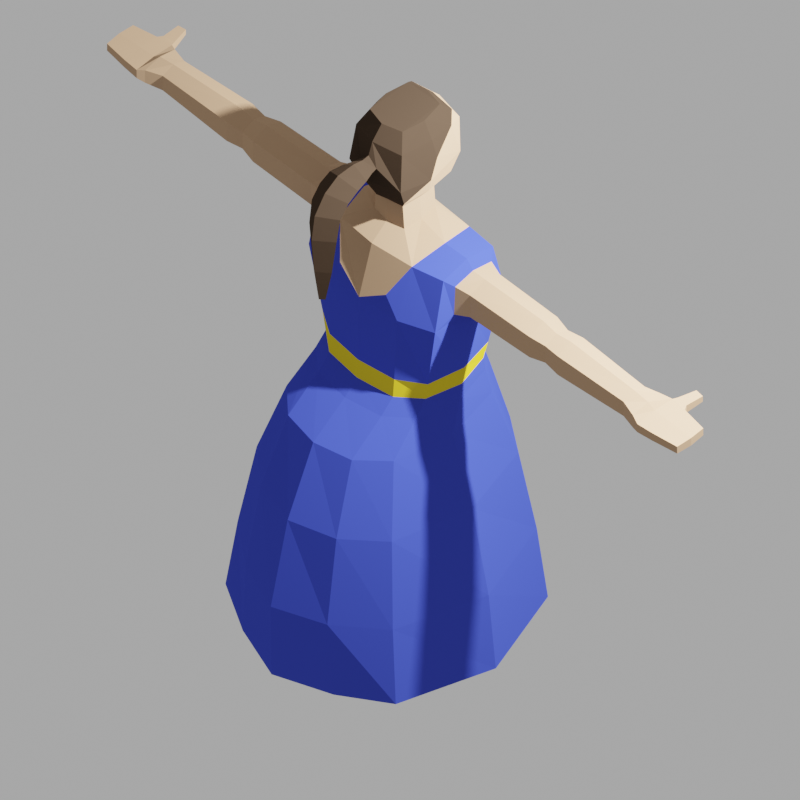 # Source: woman2.blend  (saved by Blender 2.93.21; exported with 4.5.12 LTS)
import bpy
from mathutils import Matrix  # noqa: F401  (used for matrix-valued properties, if any)

bpy.ops.wm.read_factory_settings(use_empty=True)
scene = bpy.context.scene
scene.name = 'Scene'

# ---- collections
col_collection = bpy.data.collections.new('Collection'); scene.collection.children.link(col_collection)

# ---- materials (node trees are filled in below, after node groups)
mat_material_007 = bpy.data.materials.new('Material.007')
mat_material_007.use_transparent_shadow = False

# ---- material node trees
mat_material_007.use_nodes = True; mat_material_007.node_tree.nodes.clear()
_N = mat_material_007.node_tree.nodes; _L = mat_material_007.node_tree.links
n0 = _N.new('ShaderNodeOutputMaterial'); n0.name = 'Material Output'; n0.location = (300, 300)
n1 = _N.new('ShaderNodeBsdfDiffuse'); n1.name = 'Diffuse BSDF'; n1.location = (10, 300)
n1.inputs[1].default_value = 0.5
n2 = _N.new('ShaderNodeAttribute'); n2.name = 'Attribute'; n2.location = (-180, 260)
n2.attribute_name = 'Col'
_L.new(n1.outputs[0], n0.inputs[0])
_L.new(n2.outputs[0], n1.inputs[0])
n0.is_active_output = True

# ---- world
world_world = bpy.data.worlds.new('World'); scene.world = world_world
world_world.use_nodes = True; world_world.node_tree.nodes.clear()
_N = world_world.node_tree.nodes; _L = world_world.node_tree.links
n0 = _N.new('ShaderNodeOutputWorld'); n0.name = 'World Output'; n0.location = (300, 300)
n1 = _N.new('ShaderNodeBackground'); n1.name = 'Background'; n1.location = (10, 300)
n1.inputs[0].default_value = (0.05088, 0.05088, 0.05088, 1.0)
_L.new(n1.outputs[0], n0.inputs[0])
n0.is_active_output = True
world_world.color = (0.05088, 0.05088, 0.05088)
world_world.use_sun_shadow = False
world_world.sun_shadow_jitter_overblur = 0.0

# ---- cameras
cam_camera = bpy.data.cameras.new('Camera')
cam_camera.type = 'ORTHO'
cam_camera.clip_end = 100.0
cam_camera.ortho_scale = 7.314

# ---- lights
light_light = bpy.data.lights.new('Light', 'POINT')
light_light.transmission_factor = 0.0
light_light.energy = 1000.0
light_light.shadow_soft_size = 0.1
light_light.shadow_maximum_resolution = 0.006
light_light.use_absolute_resolution = True

# ---- meshes
me_cube_008 = bpy.data.meshes.new('Cube.008')
me_cube_008.from_pydata([(-0.9743, -0.8845, -0.8757), (-0.7754, -0.00608, 3.136), (-0.9743, 0.8569, -0.8757), (-0.7754, 0.4091, 3.136), (0.9743, -0.8845, -0.8757), (0.7758, -0.00608, 3.136), (0.9743, 0.8569, -0.8757), (0.7758, 0.4091, 3.136), (-0.6128, -0.5458, 1.41), (-0.6128, 0.5793, 1.41), (0.6128, 0.5793, 1.41), (0.6128, -0.5458, 1.41), (-0.5667, -0.1368, 1.802), (-0.5667, 0.5249, 1.802), (0.5667, 0.5249, 1.802), (0.5667, -0.1368, 1.802), (-0.7811, -0.02581, 2.839), (-0.7811, 0.4228, 2.839), (0.7814, 0.4228, 2.839), (0.7814, -0.02581, 2.839), (-0.7231, -0.1829, 2.696), (-0.7068, -0.07148, 3.199), (-0.7068, 0.495, 3.199), (0.7068, 0.495, 3.199), (0.7068, -0.07148, 3.199), (-0.7231, 0.6013, 2.696), (0.7231, 0.6013, 2.696), (0.7231, -0.1829, 2.696), (-3.263, 0.04907, 2.948), (-3.263, 0.04907, 3.027), (-3.263, 0.3479, 3.027), (-3.263, 0.3479, 2.948), (3.261, 0.348, 2.948), (3.261, 0.348, 3.027), (3.261, 0.04893, 3.027), (3.261, 0.04893, 2.948), (-1.896, 0.05143, 3.093), (-1.896, 0.05143, 2.878), (-1.896, 0.3477, 3.093), (-1.896, 0.3477, 2.878), (1.891, 0.346, 3.094), (1.891, 0.3372, 2.889), (1.891, 0.05143, 3.093), (1.891, 0.05129, 2.88), (0.0, 1.041, -0.9068), (2.981e-08, 0.4036, 3.358), (0.0, -1.331, -0.9068), (-3.039e-08, -0.01286, 3.358), (4.934e-09, -0.8536, 1.41), (8.118e-09, 0.8751, 1.41), (3.521e-09, -0.3566, 1.802), (5.442e-08, 0.7448, 1.802), (-0.001734, -0.3282, 2.702), (5.642e-08, 0.7799, 2.628), (-1.235, 0.0, -0.9068), (-0.7012, 0.2046, 3.259), (1.235, 0.0, -0.9068), (0.7012, 0.2046, 3.259), (0.7341, 0.01679, 1.41), (-0.7341, 0.01679, 1.41), (0.6519, 0.1941, 1.802), (-0.6519, 0.1941, 1.802), (0.7659, 0.1985, 2.633), (-0.7659, 0.1985, 2.633), (-0.7754, 0.1985, 3.18), (0.7758, 0.1985, 3.18), (0.7814, 0.1985, 2.794), (-0.7811, 0.1985, 2.794), (-3.273, 0.1985, 3.031), (-3.273, 0.1985, 2.944), (3.272, 0.1985, 3.031), (3.272, 0.1985, 2.944), (-1.896, 0.1996, 2.813), (-1.896, 0.1996, 3.157), (1.891, 0.197, 2.827), (1.891, 0.1996, 3.157), (0.0, -0.04137, -1.0), (0.1716, 0.3742, 3.358), (0.5199, -1.141, -0.9068), (0.3641, 0.8052, 1.41), (0.3652, 0.6984, 1.802), (0.3963, 0.7962, 2.682), (0.5199, 0.9749, -0.9068), (0.1716, 0.01653, 3.358), (0.3641, -0.7777, 1.41), (0.3652, -0.3074, 1.802), (0.3963, -0.2919, 2.682), (0.1881, 0.1985, 3.358), (0.6661, -0.02068, -1.0), (-0.5199, 0.9749, -0.9068), (-0.1716, 0.01653, 3.358), (-0.3641, -0.7777, 1.41), (-0.3652, -0.3074, 1.802), (-0.3963, -0.2919, 2.682), (-0.1716, 0.3742, 3.358), (-0.5199, -1.141, -0.9068), (-0.3641, 0.8052, 1.41), (-0.3652, 0.6984, 1.802), (-0.3963, 0.7962, 2.682), (-0.6661, -0.02068, -1.0), (-0.1881, 0.1985, 3.358), (-2.653, 0.07785, 3.068), (-2.653, 0.3213, 3.068), (-2.653, 0.3213, 2.902), (-2.653, 0.07785, 2.902), (-2.653, 0.1996, 2.856), (-2.653, 0.1996, 3.114), (2.618, 0.3201, 3.069), (2.618, 0.07785, 3.068), (2.618, 0.07772, 2.904), (2.618, 0.313, 2.911), (2.618, 0.1975, 2.867), (2.618, 0.1996, 3.114), (-2.875, 0.0001874, 3.034), (-2.873, 0.4028, 3.036), (-2.873, 0.4028, 2.939), (-2.875, 0.0001874, 2.94), (-2.875, 0.1985, 2.926), (-2.875, 0.1985, 3.049), (2.853, 0.4029, 3.036), (2.854, 8.253e-05, 3.034), (2.854, 8.253e-05, 2.94), (2.853, 0.4029, 2.939), (2.854, 0.1985, 2.926), (2.854, 0.1985, 3.049), (3.009, 0.3875, 3.033), (3.012, 0.01441, 3.031), (3.012, 0.01441, 2.944), (3.009, 0.3875, 2.942), (3.012, 0.1985, 2.932), (3.012, 0.1985, 3.042), (-3.03, 0.01507, 3.031), (-3.027, 0.3867, 3.033), (-3.027, 0.3867, 2.942), (-3.03, 0.01507, 2.944), (-3.03, 0.1985, 2.932), (-3.03, 0.1985, 3.042), (2.868, 0.4494, 3.029), (2.981, 0.4344, 3.029), (2.981, 0.4344, 2.946), (2.868, 0.4494, 2.946), (-2.888, 0.4492, 2.946), (-3.0, 0.4336, 2.946), (-3.0, 0.4336, 3.029), (-2.888, 0.4492, 3.029), (2.908, 0.6227, 3.018), (2.992, 0.6116, 3.018), (2.992, 0.6116, 2.956), (2.908, 0.6227, 2.956), (-2.933, 0.6218, 2.959), (-3.01, 0.6111, 2.959), (-3.01, 0.6111, 3.016), (-2.933, 0.6218, 3.016), (-0.4094, 0.5214, 3.202), (5.642e-08, 0.533, 3.223), (0.4104, -0.136, 3.2), (-2.848e-09, -0.184, 3.216), (0.412, 0.5194, 3.202), (0.4612, 0.1923, 3.277), (-0.4122, -0.1357, 3.2), (-0.4612, 0.1923, 3.277), (-0.1511, 0.3774, 3.597), (-7.616e-08, 0.4036, 3.597), (0.1511, 0.01958, 3.597), (-1.464e-07, -0.006648, 3.597), (0.1511, 0.3774, 3.597), (0.1676, 0.1985, 3.597), (-0.1511, 0.01958, 3.597), (-0.1676, 0.1985, 3.597), (-0.239, 0.4817, 3.737), (-3.407e-08, 0.5266, 3.737), (0.2513, -0.0652, 3.753), (-1.446e-07, -0.1297, 3.737), (0.239, 0.4817, 3.737), (0.2684, 0.1985, 3.737), (-0.2513, -0.07643, 3.753), (-0.2684, 0.1985, 3.737), (-0.2877, 0.5414, 3.961), (-8.929e-09, 0.616, 3.92), (0.2877, -0.1405, 3.961), (-1.453e-07, -0.2021, 3.925), (0.2877, 0.5414, 3.961), (0.3239, 0.1708, 3.912), (-0.2877, -0.1546, 3.961), (-0.3277, 0.2265, 3.933), (-0.2625, 0.5521, 4.327), (-5.161e-06, 0.5898, 4.365), (0.2614, -0.1011, 4.338), (-5.301e-06, -0.1786, 4.372), (0.2623, 0.5565, 4.327), (0.3113, 0.1931, 4.351), (-0.2614, -0.1011, 4.338), (-0.3113, 0.1884, 4.356), (-0.1802, 0.415, 4.511), (-9.041e-08, 0.4531, 4.518), (0.1862, -0.01991, 4.504), (-1.6e-07, -0.07071, 4.504), (0.18, 0.4147, 4.512), (0.2206, 0.1985, 4.504), (-0.1862, -0.01991, 4.504), (-0.2206, 0.1985, 4.504), (-0.0001599, 0.5141, 4.452), (0.298, 0.4299, 4.34), (-0.2982, 0.4054, 4.345), (-0.2289, 0.5015, 4.424), (0.3283, 0.238, 4.13), (-0.3283, 0.2319, 4.158), (0.228, 0.5051, 4.425), (-0.0001738, -0.2208, 4.049), (-0.0001738, -0.2208, 4.245), (-0.08982, -0.2199, 4.151), (0.08866, -0.22, 4.155), (-0.0001822, -0.2912, 4.238), (-0.1042, -0.2867, 4.152), (-0.0001822, -0.2912, 4.054), (0.1029, -0.2868, 4.157), (-0.0001447, -0.3922, 4.263), (-0.1373, -0.3774, 4.152), (-0.0001447, -0.3718, 4.027), (0.1357, -0.378, 4.159), (-0.0001304, -0.5716, 4.259), (-0.1638, -0.4998, 4.147), (-0.0001304, -0.4311, 4.014), (0.1621, -0.5035, 4.153), (-0.000165, -0.7206, 4.163), (-0.1678, -0.6107, 4.085), (-0.000165, -0.4952, 3.985), (0.166, -0.6166, 4.089), (-0.0002217, -0.8376, 3.983), (-0.1679, -0.7025, 3.964), (-0.0002217, -0.5532, 3.927), (0.1659, -0.7099, 3.965), (-0.0003285, -0.8723, 3.731), (-0.1616, -0.7385, 3.732), (-0.0003286, -0.5882, 3.72), (0.1595, -0.7459, 3.733), (-0.0005736, -0.8434, 3.352), (-0.1155, -0.7481, 3.355), (-0.0005736, -0.6408, 3.348), (0.1133, -0.7534, 3.355), (-0.0008579, -0.7905, 3.002), (-0.04506, -0.754, 3.003), (-0.0008579, -0.7125, 3.0), (0.04292, -0.756, 3.003), (-0.3256, 0.02105, 3.907), (-0.0006172, 0.7006, 4.021), (-0.0006171, 0.627, 4.188), (0.03945, 0.6425, 4.069), (-0.04276, 0.6423, 4.067), (-0.7731, 0.7213, 0.7288), (0.7731, 0.7213, 0.7288), (0.7731, -0.7273, 0.7288), (-0.7731, -0.7273, 0.7288), (0.0, 1.043, 0.7288), (0.0, -1.147, 0.7288), (-0.9652, 6.368e-09, 0.7288), (0.9652, 6.368e-09, 0.7288), (0.4327, -1.022, 0.7288), (0.4327, 0.9639, 0.7288), (-0.4327, 0.9639, 0.7288), (-0.4327, -1.022, 0.7288), (-0.8869, 0.817, -0.1274), (0.8869, 0.817, -0.1274), (0.8869, -0.8303, -0.1274), (0.0, 1.117, -0.1274), (0.0, -1.34, -0.1274), (-1.153, 0.0, -0.1274), (1.153, 0.0, -0.1274), (0.4694, -1.163, -0.1274), (0.4694, 1.038, -0.1274), (-0.4694, 1.038, -0.1274), (-0.4694, -1.163, -0.1274), (-0.8869, -0.8303, -0.1274), (0.003861, 0.7245, 2.823), (-0.2482, 0.7239, 2.901), (0.2689, 0.7076, 2.905), (-0.2702, -0.2776, 2.875), (0.2563, -0.2799, 2.873), (-0.6023, 0.5459, 1.999), (0.6023, 0.5459, 1.999), (0.6023, -0.146, 1.999), (-0.6023, -0.146, 1.999), (5.642e-08, 0.7469, 1.999), (3.184e-09, -0.344, 1.999), (-0.6741, 0.1985, 1.999), (0.6741, 0.1985, 1.999), (0.3692, -0.2973, 1.999), (0.3692, 0.7307, 1.999), (-0.3692, 0.7307, 1.999), (-0.3692, -0.2973, 1.999), (-0.5753, 0.5423, 1.668), (0.5753, 0.5423, 1.668), (0.5753, -0.2527, 1.668), (-0.5753, -0.2527, 1.668), (3.616e-08, 0.7812, 1.668), (8.177e-09, -0.4916, 1.668), (-0.6716, 0.1448, 1.668), (0.6716, 0.1448, 1.668), (0.361, -0.4372, 1.668), (0.361, 0.7267, 1.668), (-0.361, 0.7267, 1.668), (-0.361, -0.4372, 1.668), (1.581, 0.3583, 2.871), (1.581, 0.3583, 3.104), (1.581, 0.03863, 3.104), (1.581, 0.03863, 2.871), (1.581, 0.1985, 3.172), (1.581, 0.1985, 2.802), (-1.584, 0.03863, 2.871), (-1.584, 0.03863, 3.104), (-1.584, 0.3583, 3.104), (-1.584, 0.3583, 2.871), (-1.584, 0.1985, 3.172), (-1.584, 0.1985, 2.802), (1.732, 0.3275, 3.082), (1.732, 0.06972, 3.082), (1.732, 0.06972, 2.892), (1.732, 0.3258, 2.894), (1.732, 0.1986, 3.135), (1.732, 0.1985, 2.841), (-1.734, 0.06972, 3.082), (-1.734, 0.3275, 3.082), (-1.734, 0.3275, 2.892), (-1.734, 0.06972, 2.892), (-1.734, 0.1986, 3.135), (-1.734, 0.1986, 2.839), (0.9124, 0.3686, 2.863), (0.9124, 0.1985, 3.176), (0.9124, 0.1985, 2.799), (0.9124, 0.3686, 3.112), (0.9124, 0.02839, 3.112), (0.9124, 0.02839, 2.863), (-0.9103, 0.02839, 2.863), (-0.9103, 0.1985, 3.176), (-0.9103, 0.1985, 2.799), (-0.9103, 0.02839, 3.112), (-0.9103, 0.3686, 3.112), (-0.9103, 0.3686, 2.863), (2.777, 0.3678, 2.917), (2.777, 0.1985, 2.882), (2.777, 0.1986, 3.094), (2.777, 0.369, 3.058), (2.777, 0.02825, 3.058), (2.777, 0.02825, 2.916), (-2.807, 0.02825, 2.916), (-2.807, 0.1986, 2.88), (-2.807, 0.1986, 3.094), (-2.807, 0.02825, 3.058), (-2.807, 0.369, 3.058), (-2.807, 0.369, 2.916)], [], [(322, 39, 38, 321), (81, 157, 23, 26), (325, 72, 39, 322), (93, 159, 21, 20), (88, 56, 4, 78), (160, 55, 21, 159), (260, 91, 8, 252), (256, 58, 11, 251), (258, 79, 10, 250), (255, 59, 9, 249), (301, 92, 12, 293), (297, 60, 15, 292), (299, 80, 14, 291), (296, 61, 13, 290), (289, 93, 20, 281), (285, 62, 27, 280), (287, 81, 26, 279), (284, 63, 25, 278), (1, 16, 20, 21), (64, 1, 21, 55), (65, 7, 23, 57), (17, 3, 22, 25), (7, 18, 26, 23), (19, 5, 24, 27), (66, 19, 27, 62), (67, 17, 25, 63), (69, 68, 30, 31), (131, 29, 28, 134), (136, 68, 29, 131), (133, 31, 30, 132), (135, 69, 31, 133), (71, 70, 34, 35), (125, 33, 32, 128), (130, 70, 33, 125), (127, 35, 34, 126), (129, 71, 35, 127), (324, 73, 36, 320), (320, 36, 37, 323), (319, 74, 43, 316), (316, 43, 42, 315), (318, 75, 40, 314), (314, 40, 41, 317), (288, 98, 53, 282), (286, 86, 52, 283), (300, 97, 51, 294), (298, 85, 50, 295), (259, 96, 49, 253), (257, 84, 48, 254), (99, 76, 46, 95), (86, 155, 277, 52), (98, 153, 274, 273, 53), (89, 44, 76, 99), (315, 42, 75, 318), (317, 41, 74, 319), (321, 38, 73, 324), (128, 32, 71, 129), (126, 34, 70, 130), (32, 33, 70, 71), (134, 28, 69, 135), (132, 30, 68, 136), (28, 29, 68, 69), (16, 67, 63, 20), (18, 66, 62, 26), (5, 65, 57, 24), (3, 64, 55, 22), (281, 20, 63, 284), (279, 26, 62, 285), (293, 12, 61, 296), (291, 14, 60, 297), (252, 8, 59, 255), (250, 10, 58, 256), (153, 22, 55, 160), (82, 6, 56, 88), (323, 37, 72, 325), (44, 82, 88, 76), (23, 157, 158, 57), (27, 24, 155, 86), (57, 158, 155, 24), (251, 11, 84, 257), (292, 15, 85, 298), (280, 27, 86, 286), (282, 53, 81, 287), (294, 51, 80, 299), (253, 49, 79, 258), (76, 88, 78, 46), (53, 273, 275, 157, 81), (2, 89, 99, 54), (25, 22, 153, 98), (54, 99, 95, 0), (249, 9, 96, 259), (290, 13, 97, 300), (278, 25, 98, 288), (283, 52, 93, 289), (295, 50, 92, 301), (254, 48, 91, 260), (52, 276, 159, 93), (38, 102, 106, 73), (37, 104, 105, 72), (72, 105, 103, 39), (39, 103, 102, 38), (73, 106, 101, 36), (36, 101, 104, 37), (42, 108, 112, 75), (41, 110, 111, 74), (74, 111, 109, 43), (43, 109, 108, 42), (75, 112, 107, 40), (40, 107, 110, 41), (348, 114, 118, 346), (344, 116, 117, 345), (345, 117, 115, 349), (349, 115, 114, 348), (346, 118, 113, 347), (347, 113, 116, 344), (342, 120, 124, 340), (338, 122, 123, 339), (339, 123, 121, 343), (343, 121, 120, 342), (340, 124, 119, 341), (341, 119, 122, 338), (120, 126, 130, 124), (122, 128, 129, 123), (123, 129, 127, 121), (121, 127, 126, 120), (124, 130, 125, 119), (138, 146, 145, 137), (114, 132, 136, 118), (116, 134, 135, 117), (117, 135, 133, 115), (145, 146, 147, 148), (118, 136, 131, 113), (113, 131, 134, 116), (125, 138, 137, 119), (128, 139, 138, 125), (122, 140, 139, 128), (119, 137, 140, 122), (94, 100, 168, 161), (133, 142, 141, 115), (132, 143, 142, 133), (114, 144, 143, 132), (115, 141, 144, 114), (139, 147, 146, 138), (140, 148, 147, 139), (137, 145, 148, 140), (149, 150, 151, 152), (142, 150, 149, 141), (143, 151, 150, 142), (144, 152, 151, 143), (141, 149, 152, 144), (94, 45, 154, 153), (83, 47, 156, 155), (45, 77, 157, 154), (77, 87, 158, 157), (87, 83, 155, 158), (47, 90, 159, 156), (100, 94, 153, 160), (90, 100, 160, 159), (161, 168, 176, 169), (83, 87, 166, 163), (77, 45, 162, 165), (45, 94, 161, 162), (100, 90, 167, 168), (90, 47, 164, 167), (87, 77, 165, 166), (47, 83, 163, 164), (172, 171, 179, 180), (163, 166, 174, 171), (165, 162, 170, 173), (162, 161, 169, 170), (168, 167, 175, 176), (167, 164, 172, 175), (166, 165, 173, 174), (164, 163, 171, 172), (184, 244, 183, 191, 192, 206), (169, 176, 184, 177), (171, 182, 179), (173, 170, 178, 181), (170, 169, 177, 178), (176, 175, 244, 184), (175, 172, 180, 183), (174, 173, 181, 182), (189, 186, 201, 207), (183, 180, 208, 210, 209, 188, 191), (182, 181, 189, 202, 205), (180, 179, 187, 188, 209, 211, 208), (177, 184, 206, 203, 185), (179, 182, 205, 190, 187), (181, 178, 245, 247, 246, 186, 189), (178, 177, 185, 186, 246, 248, 245), (196, 195, 198, 197, 194, 193, 200, 199), (186, 185, 204, 201), (192, 191, 199, 200), (191, 188, 196, 199), (190, 202, 207, 197, 198), (188, 187, 195, 196), (185, 203, 204), (187, 190, 198, 195), (208, 211, 215, 214), (204, 203, 192, 200, 193), (203, 206, 192), (207, 202, 189), (205, 202, 190), (201, 204, 193, 194), (207, 201, 194, 197), (214, 215, 219, 218), (209, 210, 213, 212), (211, 209, 212, 215), (210, 208, 214, 213), (219, 216, 220, 223), (212, 213, 217, 216), (215, 212, 216, 219), (213, 214, 218, 217), (222, 223, 227, 226), (217, 218, 222, 221), (218, 219, 223, 222), (216, 217, 221, 220), (226, 227, 231, 230), (220, 221, 225, 224), (223, 220, 224, 227), (221, 222, 226, 225), (231, 228, 232, 235), (224, 225, 229, 228), (227, 224, 228, 231), (225, 226, 230, 229), (234, 235, 239, 238), (229, 230, 234, 233), (230, 231, 235, 234), (228, 229, 233, 232), (236, 237, 241, 240), (232, 233, 237, 236), (235, 232, 236, 239), (233, 234, 238, 237), (240, 241, 242, 243), (239, 236, 240, 243), (237, 238, 242, 241), (238, 239, 243, 242), (244, 175, 183), (182, 171, 174), (265, 254, 260, 271), (246, 247, 245), (245, 248, 246), (261, 249, 259, 270), (264, 253, 258, 269), (263, 251, 257, 268), (262, 250, 256, 267), (272, 252, 255, 266), (268, 257, 254, 265), (270, 259, 253, 264), (266, 255, 249, 261), (269, 258, 250, 262), (267, 256, 251, 263), (271, 260, 252, 272), (95, 271, 272, 0), (56, 267, 263, 4), (82, 269, 262, 6), (54, 266, 261, 2), (89, 270, 264, 44), (78, 268, 265, 46), (0, 272, 266, 54), (6, 262, 267, 56), (4, 263, 268, 78), (44, 264, 269, 82), (2, 261, 270, 89), (46, 265, 271, 95), (50, 283, 289, 92), (273, 274, 153, 154), (157, 275, 273, 154), (159, 276, 52, 156), (52, 277, 155, 156), (13, 278, 288, 97), (51, 282, 287, 80), (15, 280, 286, 85), (14, 279, 285, 60), (12, 281, 284, 61), (85, 286, 283, 50), (97, 288, 282, 51), (61, 284, 278, 13), (80, 287, 279, 14), (60, 285, 280, 15), (92, 289, 281, 12), (48, 295, 301, 91), (9, 290, 300, 96), (49, 294, 299, 79), (11, 292, 298, 84), (10, 291, 297, 58), (8, 293, 296, 59), (84, 298, 295, 48), (96, 300, 294, 49), (59, 296, 290, 9), (79, 299, 291, 10), (58, 297, 292, 11), (91, 301, 293, 8), (326, 302, 307, 328), (330, 304, 306, 327), (329, 303, 302, 326), (327, 306, 303, 329), (331, 305, 304, 330), (328, 307, 305, 331), (332, 308, 313, 334), (336, 310, 312, 333), (335, 309, 308, 332), (333, 312, 309, 335), (334, 313, 311, 337), (337, 311, 310, 336), (302, 317, 319, 307), (304, 315, 318, 306), (303, 314, 317, 302), (306, 318, 314, 303), (305, 316, 315, 304), (307, 319, 316, 305), (308, 323, 325, 313), (310, 321, 324, 312), (309, 320, 323, 308), (312, 324, 320, 309), (313, 325, 322, 311), (311, 322, 321, 310), (66, 328, 331, 19), (19, 331, 330, 5), (65, 327, 329, 7), (7, 329, 326, 18), (5, 330, 327, 65), (18, 326, 328, 66), (17, 337, 336, 3), (67, 334, 337, 17), (64, 333, 335, 1), (1, 335, 332, 16), (3, 336, 333, 64), (16, 332, 334, 67), (107, 341, 338, 110), (112, 340, 341, 107), (109, 343, 342, 108), (111, 339, 343, 109), (110, 338, 339, 111), (108, 342, 340, 112), (101, 347, 344, 104), (106, 346, 347, 101), (103, 349, 348, 102), (105, 345, 349, 103), (104, 344, 345, 105), (102, 348, 346, 106)])
_uv = me_cube_008.uv_layers.new(name='UVMap')
_uv.uv.foreach_set('vector', [0.5979, 0.2283, 0.5979, 0.2283, 0.619, 0.2283, 0.619, 0.2283, 0.5919, 0.4375, 0.625, 0.4375, 0.625, 0.5, 0.5919, 0.5, 0.5979, 0.125, 0.5979, 0.125, 0.5979, 0.2283, 0.5979, 0.2283, 0.5919, 0.9375, 0.625, 0.9375, 0.625, 1.0, 0.5919, 1.0, 0.3125, 0.625, 0.375, 0.625, 0.375, 0.75, 0.3125, 0.75, 0.8125, 0.625, 0.875, 0.625, 0.875, 0.75, 0.8125, 0.75, 0.4772, 0.9375, 0.5193, 0.9375, 0.5193, 1.0, 0.4772, 1.0, 0.4772, 0.625, 0.5193, 0.625, 0.5193, 0.75, 0.4772, 0.75, 0.4772, 0.4375, 0.5193, 0.4375, 0.5193, 0.5, 0.4772, 0.5, 0.4772, 0.125, 0.5193, 0.125, 0.5193, 0.25, 0.4772, 0.25, 0.5318, 0.9375, 0.539, 0.9375, 0.539, 1.0, 0.5318, 1.0, 0.5318, 0.625, 0.539, 0.625, 0.539, 0.75, 0.5318, 0.75, 0.5318, 0.4375, 0.539, 0.4375, 0.539, 0.5, 0.5318, 0.5, 0.5318, 0.125, 0.539, 0.125, 0.539, 0.25, 0.5318, 0.25, 0.5466, 0.9375, 0.5919, 0.9375, 0.5919, 1.0, 0.5466, 1.0, 0.5466, 0.625, 0.5919, 0.625, 0.5919, 0.75, 0.5466, 0.75, 0.5466, 0.4375, 0.5919, 0.4375, 0.5919, 0.5, 0.5466, 0.5, 0.5466, 0.125, 0.5919, 0.125, 0.5919, 0.25, 0.5466, 0.25, 0.619, 0.02169, 0.5979, 0.02169, 0.5919, 0.0, 0.625, 0.0, 0.619, 0.125, 0.619, 0.02169, 0.625, 0.0, 0.625, 0.125, 0.619, 0.625, 0.619, 0.5217, 0.625, 0.5, 0.625, 0.625, 0.5979, 0.2283, 0.619, 0.2283, 0.625, 0.25, 0.5919, 0.25, 0.619, 0.5217, 0.5979, 0.5217, 0.5919, 0.5, 0.625, 0.5, 0.5979, 0.7283, 0.619, 0.7283, 0.625, 0.75, 0.5919, 0.75, 0.5979, 0.625, 0.5979, 0.7283, 0.5919, 0.75, 0.5919, 0.625, 0.5979, 0.125, 0.5979, 0.2283, 0.5919, 0.25, 0.5919, 0.125, 0.5979, 0.125, 0.619, 0.125, 0.619, 0.2283, 0.5979, 0.2283, 0.619, 0.02169, 0.619, 0.02169, 0.5979, 0.02169, 0.5979, 0.02169, 0.619, 0.125, 0.619, 0.125, 0.619, 0.02169, 0.619, 0.02169, 0.5979, 0.2283, 0.5979, 0.2283, 0.619, 0.2283, 0.619, 0.2283, 0.5979, 0.125, 0.5979, 0.125, 0.5979, 0.2283, 0.5979, 0.2283, 0.5979, 0.625, 0.619, 0.625, 0.619, 0.7283, 0.5979, 0.7283, 0.619, 0.5217, 0.619, 0.5217, 0.5979, 0.5217, 0.5979, 0.5217, 0.619, 0.625, 0.619, 0.625, 0.619, 0.5217, 0.619, 0.5217, 0.5979, 0.7283, 0.5979, 0.7283, 0.619, 0.7283, 0.619, 0.7283, 0.5979, 0.625, 0.5979, 0.625, 0.5979, 0.7283, 0.5979, 0.7283, 0.619, 0.125, 0.619, 0.125, 0.619, 0.02169, 0.619, 0.02169, 0.619, 0.02169, 0.619, 0.02169, 0.5979, 0.02169, 0.5979, 0.02169, 0.5979, 0.625, 0.5979, 0.625, 0.5979, 0.7283, 0.5979, 0.7283, 0.5979, 0.7283, 0.5979, 0.7283, 0.619, 0.7283, 0.619, 0.7283, 0.619, 0.625, 0.619, 0.625, 0.619, 0.5217, 0.619, 0.5217, 0.619, 0.5217, 0.619, 0.5217, 0.5979, 0.5217, 0.5979, 0.5217, 0.5466, 0.3125, 0.5919, 0.3125, 0.5919, 0.375, 0.5466, 0.375, 0.5466, 0.8125, 0.5919, 0.8125, 0.5919, 0.875, 0.5466, 0.875, 0.5318, 0.3125, 0.539, 0.3125, 0.539, 0.375, 0.5318, 0.375, 0.5318, 0.8125, 0.539, 0.8125, 0.539, 0.875, 0.5318, 0.875, 0.4772, 0.3125, 0.5193, 0.3125, 0.5193, 0.375, 0.4772, 0.375, 0.4772, 0.8125, 0.5193, 0.8125, 0.5193, 0.875, 0.4772, 0.875, 0.1875, 0.625, 0.25, 0.625, 0.25, 0.75, 0.1875, 0.75, 0.5919, 0.8125, 0.625, 0.8125, 0.5967, 0.831, 0.5919, 0.875, 0.5919, 0.3125, 0.625, 0.3125, 0.5977, 0.3329, 0.5954, 0.375, 0.5919, 0.375, 0.1875, 0.5, 0.25, 0.5, 0.25, 0.625, 0.1875, 0.625, 0.619, 0.7283, 0.619, 0.7283, 0.619, 0.625, 0.619, 0.625, 0.5979, 0.5217, 0.5979, 0.5217, 0.5979, 0.625, 0.5979, 0.625, 0.619, 0.2283, 0.619, 0.2283, 0.619, 0.125, 0.619, 0.125, 0.5979, 0.5217, 0.5979, 0.5217, 0.5979, 0.625, 0.5979, 0.625, 0.619, 0.7283, 0.619, 0.7283, 0.619, 0.625, 0.619, 0.625, 0.5979, 0.5217, 0.619, 0.5217, 0.619, 0.625, 0.5979, 0.625, 0.5979, 0.02169, 0.5979, 0.02169, 0.5979, 0.125, 0.5979, 0.125, 0.619, 0.2283, 0.619, 0.2283, 0.619, 0.125, 0.619, 0.125, 0.5979, 0.02169, 0.619, 0.02169, 0.619, 0.125, 0.5979, 0.125, 0.5979, 0.02169, 0.5979, 0.125, 0.5919, 0.125, 0.5919, 0.0, 0.5979, 0.5217, 0.5979, 0.625, 0.5919, 0.625, 0.5919, 0.5, 0.619, 0.7283, 0.619, 0.625, 0.625, 0.625, 0.625, 0.75, 0.619, 0.2283, 0.619, 0.125, 0.625, 0.125, 0.625, 0.25, 0.5466, 0.0, 0.5919, 0.0, 0.5919, 0.125, 0.5466, 0.125, 0.5466, 0.5, 0.5919, 0.5, 0.5919, 0.625, 0.5466, 0.625, 0.5318, 0.0, 0.539, 0.0, 0.539, 0.125, 0.5318, 0.125, 0.5318, 0.5, 0.539, 0.5, 0.539, 0.625, 0.5318, 0.625, 0.4772, 0.0, 0.5193, 0.0, 0.5193, 0.125, 0.4772, 0.125, 0.4772, 0.5, 0.5193, 0.5, 0.5193, 0.625, 0.4772, 0.625, 0.8125, 0.5, 0.875, 0.5, 0.875, 0.625, 0.8125, 0.625, 0.3125, 0.5, 0.375, 0.5, 0.375, 0.625, 0.3125, 0.625, 0.5979, 0.02169, 0.5979, 0.02169, 0.5979, 0.125, 0.5979, 0.125, 0.25, 0.5, 0.3125, 0.5, 0.3125, 0.625, 0.25, 0.625, 0.625, 0.5, 0.6875, 0.5, 0.6875, 0.625, 0.625, 0.625, 0.5919, 0.75, 0.625, 0.75, 0.625, 0.8125, 0.5919, 0.8125, 0.625, 0.625, 0.6875, 0.625, 0.6875, 0.75, 0.625, 0.75, 0.4772, 0.75, 0.5193, 0.75, 0.5193, 0.8125, 0.4772, 0.8125, 0.5318, 0.75, 0.539, 0.75, 0.539, 0.8125, 0.5318, 0.8125, 0.5466, 0.75, 0.5919, 0.75, 0.5919, 0.8125, 0.5466, 0.8125, 0.5466, 0.375, 0.5919, 0.375, 0.5919, 0.4375, 0.5466, 0.4375, 0.5318, 0.375, 0.539, 0.375, 0.539, 0.4375, 0.5318, 0.4375, 0.4772, 0.375, 0.5193, 0.375, 0.5193, 0.4375, 0.4772, 0.4375, 0.25, 0.625, 0.3125, 0.625, 0.3125, 0.75, 0.25, 0.75, 0.5919, 0.375, 0.5954, 0.375, 0.5989, 0.4224, 0.625, 0.4375, 0.5919, 0.4375, 0.125, 0.5, 0.1875, 0.5, 0.1875, 0.625, 0.125, 0.625, 0.5919, 0.25, 0.625, 0.25, 0.625, 0.3125, 0.5919, 0.3125, 0.125, 0.625, 0.1875, 0.625, 0.1875, 0.75, 0.125, 0.75, 0.4772, 0.25, 0.5193, 0.25, 0.5193, 0.3125, 0.4772, 0.3125, 0.5318, 0.25, 0.539, 0.25, 0.539, 0.3125, 0.5318, 0.3125, 0.5466, 0.25, 0.5919, 0.25, 0.5919, 0.3125, 0.5466, 0.3125, 0.5466, 0.875, 0.5919, 0.875, 0.5919, 0.9375, 0.5466, 0.9375, 0.5318, 0.875, 0.539, 0.875, 0.539, 0.9375, 0.5318, 0.9375, 0.4772, 0.875, 0.5193, 0.875, 0.5193, 0.9375, 0.4772, 0.9375, 0.5919, 0.875, 0.597, 0.9229, 0.625, 0.9375, 0.5919, 0.9375, 0.619, 0.2283, 0.619, 0.2283, 0.619, 0.125, 0.619, 0.125, 0.5979, 0.02169, 0.5979, 0.02169, 0.5979, 0.125, 0.5979, 0.125, 0.5979, 0.125, 0.5979, 0.125, 0.5979, 0.2283, 0.5979, 0.2283, 0.5979, 0.2283, 0.5979, 0.2283, 0.619, 0.2283, 0.619, 0.2283, 0.619, 0.125, 0.619, 0.125, 0.619, 0.02169, 0.619, 0.02169, 0.619, 0.02169, 0.619, 0.02169, 0.5979, 0.02169, 0.5979, 0.02169, 0.619, 0.7283, 0.619, 0.7283, 0.619, 0.625, 0.619, 0.625, 0.5979, 0.5217, 0.5979, 0.5217, 0.5979, 0.625, 0.5979, 0.625, 0.5979, 0.625, 0.5979, 0.625, 0.5979, 0.7283, 0.5979, 0.7283, 0.5979, 0.7283, 0.5979, 0.7283, 0.619, 0.7283, 0.619, 0.7283, 0.619, 0.625, 0.619, 0.625, 0.619, 0.5217, 0.619, 0.5217, 0.619, 0.5217, 0.619, 0.5217, 0.5979, 0.5217, 0.5979, 0.5217, 0.619, 0.2283, 0.619, 0.2283, 0.619, 0.125, 0.619, 0.125, 0.5979, 0.02169, 0.5979, 0.02169, 0.5979, 0.125, 0.5979, 0.125, 0.5979, 0.125, 0.5979, 0.125, 0.5979, 0.2283, 0.5979, 0.2283, 0.5979, 0.2283, 0.5979, 0.2283, 0.619, 0.2283, 0.619, 0.2283, 0.619, 0.125, 0.619, 0.125, 0.619, 0.02169, 0.619, 0.02169, 0.619, 0.02169, 0.619, 0.02169, 0.5979, 0.02169, 0.5979, 0.02169, 0.619, 0.7283, 0.619, 0.7283, 0.619, 0.625, 0.619, 0.625, 0.5979, 0.5217, 0.5979, 0.5217, 0.5979, 0.625, 0.5979, 0.625, 0.5979, 0.625, 0.5979, 0.625, 0.5979, 0.7283, 0.5979, 0.7283, 0.5979, 0.7283, 0.5979, 0.7283, 0.619, 0.7283, 0.619, 0.7283, 0.619, 0.625, 0.619, 0.625, 0.619, 0.5217, 0.619, 0.5217, 0.619, 0.5217, 0.619, 0.5217, 0.5979, 0.5217, 0.5979, 0.5217, 0.619, 0.7283, 0.619, 0.7283, 0.619, 0.625, 0.619, 0.625, 0.5979, 0.5217, 0.5979, 0.5217, 0.5979, 0.625, 0.5979, 0.625, 0.5979, 0.625, 0.5979, 0.625, 0.5979, 0.7283, 0.5979, 0.7283, 0.5979, 0.7283, 0.5979, 0.7283, 0.619, 0.7283, 0.619, 0.7283, 0.619, 0.625, 0.619, 0.625, 0.619, 0.5217, 0.619, 0.5217, 0.619, 0.5217, 0.619, 0.5217, 0.619, 0.5217, 0.619, 0.5217, 0.619, 0.2283, 0.619, 0.2283, 0.619, 0.125, 0.619, 0.125, 0.5979, 0.02169, 0.5979, 0.02169, 0.5979, 0.125, 0.5979, 0.125, 0.5979, 0.125, 0.5979, 0.125, 0.5979, 0.2283, 0.5979, 0.2283, 0.619, 0.5217, 0.619, 0.5217, 0.5979, 0.5217, 0.5979, 0.5217, 0.619, 0.125, 0.619, 0.125, 0.619, 0.02169, 0.619, 0.02169, 0.619, 0.02169, 0.619, 0.02169, 0.5979, 0.02169, 0.5979, 0.02169, 0.619, 0.5217, 0.619, 0.5217, 0.619, 0.5217, 0.619, 0.5217, 0.5979, 0.5217, 0.5979, 0.5217, 0.619, 0.5217, 0.619, 0.5217, 0.5979, 0.5217, 0.5979, 0.5217, 0.5979, 0.5217, 0.5979, 0.5217, 0.619, 0.5217, 0.619, 0.5217, 0.5979, 0.5217, 0.5979, 0.5217, 0.7672, 0.5637, 0.7672, 0.625, 0.7672, 0.625, 0.7672, 0.5637, 0.5979, 0.2283, 0.5979, 0.2283, 0.5979, 0.2283, 0.5979, 0.2283, 0.619, 0.2283, 0.619, 0.2283, 0.5979, 0.2283, 0.5979, 0.2283, 0.619, 0.2283, 0.619, 0.2283, 0.619, 0.2283, 0.619, 0.2283, 0.5979, 0.2283, 0.5979, 0.2283, 0.619, 0.2283, 0.619, 0.2283, 0.5979, 0.5217, 0.5979, 0.5217, 0.619, 0.5217, 0.619, 0.5217, 0.5979, 0.5217, 0.5979, 0.5217, 0.5979, 0.5217, 0.5979, 0.5217, 0.619, 0.5217, 0.619, 0.5217, 0.5979, 0.5217, 0.5979, 0.5217, 0.5979, 0.2283, 0.5979, 0.2283, 0.619, 0.2283, 0.619, 0.2283, 0.5979, 0.2283, 0.5979, 0.2283, 0.5979, 0.2283, 0.5979, 0.2283, 0.619, 0.2283, 0.619, 0.2283, 0.5979, 0.2283, 0.5979, 0.2283, 0.619, 0.2283, 0.619, 0.2283, 0.619, 0.2283, 0.619, 0.2283, 0.5979, 0.2283, 0.5979, 0.2283, 0.619, 0.2283, 0.619, 0.2283, 0.7672, 0.5637, 0.75, 0.5611, 0.75, 0.5, 0.8125, 0.5, 0.7328, 0.6863, 0.75, 0.6889, 0.75, 0.75, 0.6875, 0.75, 0.75, 0.5611, 0.7328, 0.5637, 0.6875, 0.5, 0.75, 0.5, 0.7328, 0.5637, 0.7328, 0.625, 0.6875, 0.625, 0.6875, 0.5, 0.7328, 0.625, 0.7328, 0.6863, 0.6875, 0.75, 0.6875, 0.625, 0.75, 0.6889, 0.7672, 0.6863, 0.8125, 0.75, 0.75, 0.75, 0.7672, 0.625, 0.7672, 0.5637, 0.8125, 0.5, 0.8125, 0.625, 0.7672, 0.6863, 0.7672, 0.625, 0.8125, 0.625, 0.8125, 0.75, 0.7672, 0.5637, 0.7672, 0.625, 0.7672, 0.625, 0.7672, 0.5637, 0.7328, 0.6863, 0.7328, 0.625, 0.7328, 0.625, 0.7328, 0.6863, 0.7328, 0.5637, 0.75, 0.5611, 0.75, 0.5611, 0.7328, 0.5637, 0.75, 0.5611, 0.7672, 0.5637, 0.7672, 0.5637, 0.75, 0.5611, 0.7672, 0.625, 0.7672, 0.6863, 0.7672, 0.6863, 0.7672, 0.625, 0.7672, 0.6863, 0.75, 0.6889, 0.75, 0.6889, 0.7672, 0.6863, 0.7328, 0.625, 0.7328, 0.5637, 0.7328, 0.5637, 0.7328, 0.625, 0.75, 0.6889, 0.7328, 0.6863, 0.7328, 0.6863, 0.75, 0.6889, 0.75, 0.6889, 0.7328, 0.6863, 0.7328, 0.6863, 0.75, 0.6889, 0.7328, 0.6863, 0.7328, 0.625, 0.7328, 0.625, 0.7328, 0.6863, 0.7328, 0.5637, 0.75, 0.5611, 0.75, 0.5611, 0.7328, 0.5637, 0.75, 0.5611, 0.7672, 0.5637, 0.7672, 0.5637, 0.75, 0.5611, 0.7672, 0.625, 0.7672, 0.6863, 0.7672, 0.6863, 0.7672, 0.625, 0.7672, 0.6863, 0.75, 0.6889, 0.75, 0.6889, 0.7672, 0.6863, 0.7328, 0.625, 0.7328, 0.5637, 0.7328, 0.5637, 0.7328, 0.625, 0.75, 0.6889, 0.7328, 0.6863, 0.7328, 0.6863, 0.75, 0.6889, 0.7672, 0.625, 0.7672, 0.6455, 0.7672, 0.6863, 0.7672, 0.6863, 0.7672, 0.625, 0.7672, 0.625, 0.7672, 0.5637, 0.7672, 0.625, 0.7672, 0.625, 0.7672, 0.5637, 0.7328, 0.6863, 0.7328, 0.625, 0.7328, 0.6863, 0.7328, 0.5637, 0.75, 0.5611, 0.75, 0.5611, 0.7328, 0.5637, 0.75, 0.5611, 0.7672, 0.5637, 0.7672, 0.5637, 0.75, 0.5611, 0.7672, 0.625, 0.7672, 0.6863, 0.7672, 0.6455, 0.7672, 0.625, 0.7672, 0.6863, 0.75, 0.6889, 0.75, 0.6889, 0.7672, 0.6863, 0.7328, 0.625, 0.7328, 0.5637, 0.7328, 0.5637, 0.7328, 0.625, 0.7328, 0.5637, 0.75, 0.5611, 0.75, 0.5611, 0.7328, 0.5637, 0.7672, 0.6863, 0.75, 0.6889, 0.75, 0.6889, 0.7565, 0.6879, 0.75, 0.6889, 0.75, 0.6889, 0.7672, 0.6863, 0.7328, 0.625, 0.7328, 0.5637, 0.7328, 0.5637, 0.7328, 0.5791, 0.7328, 0.625, 0.75, 0.6889, 0.7328, 0.6863, 0.7328, 0.6863, 0.75, 0.6889, 0.75, 0.6889, 0.7436, 0.6879, 0.75, 0.6889, 0.7672, 0.5637, 0.7672, 0.625, 0.7672, 0.625, 0.7672, 0.5867, 0.7672, 0.5637, 0.7328, 0.6863, 0.7328, 0.625, 0.7328, 0.625, 0.7328, 0.625, 0.7328, 0.6863, 0.7328, 0.5637, 0.75, 0.5611, 0.75, 0.5611, 0.7464, 0.5617, 0.75, 0.5611, 0.75, 0.5611, 0.7328, 0.5637, 0.75, 0.5611, 0.7672, 0.5637, 0.7672, 0.5637, 0.75, 0.5611, 0.75, 0.5611, 0.7539, 0.5617, 0.75, 0.5611, 0.75, 0.6889, 0.7328, 0.6863, 0.7328, 0.625, 0.7328, 0.5637, 0.75, 0.5611, 0.7672, 0.5637, 0.7672, 0.625, 0.7672, 0.6863, 0.75, 0.5611, 0.7672, 0.5637, 0.7672, 0.5637, 0.75, 0.5611, 0.7672, 0.625, 0.7672, 0.6863, 0.7672, 0.6863, 0.7672, 0.625, 0.7672, 0.6863, 0.75, 0.6889, 0.75, 0.6889, 0.7672, 0.6863, 0.7328, 0.625, 0.7328, 0.5791, 0.7328, 0.5637, 0.7328, 0.5637, 0.7328, 0.625, 0.75, 0.6889, 0.7328, 0.6863, 0.7328, 0.6863, 0.75, 0.6889, 0.7672, 0.5637, 0.7672, 0.5867, 0.7672, 0.5637, 0.7328, 0.6863, 0.7328, 0.625, 0.7328, 0.625, 0.7328, 0.6863, 0.75, 0.6889, 0.7436, 0.6879, 0.7436, 0.6879, 0.75, 0.6889, 0.7672, 0.5637, 0.7672, 0.5867, 0.7672, 0.625, 0.7672, 0.625, 0.7672, 0.5637, 0.7672, 0.5867, 0.7672, 0.625, 0.7672, 0.625, 0.7328, 0.5637, 0.7328, 0.5791, 0.7328, 0.5637, 0.7328, 0.625, 0.7328, 0.5791, 0.7328, 0.625, 0.75, 0.5611, 0.7672, 0.5637, 0.7672, 0.5637, 0.75, 0.5611, 0.7328, 0.5637, 0.75, 0.5611, 0.75, 0.5611, 0.7328, 0.5637, 0.75, 0.6889, 0.7436, 0.6879, 0.7436, 0.6879, 0.75, 0.6889, 0.75, 0.6889, 0.7565, 0.6879, 0.7565, 0.6879, 0.75, 0.6889, 0.7436, 0.6879, 0.75, 0.6889, 0.75, 0.6889, 0.7436, 0.6879, 0.7565, 0.6879, 0.75, 0.6889, 0.75, 0.6889, 0.7565, 0.6879, 0.7436, 0.6879, 0.75, 0.6889, 0.75, 0.6889, 0.7436, 0.6879, 0.75, 0.6889, 0.7565, 0.6879, 0.7565, 0.6879, 0.75, 0.6889, 0.7436, 0.6879, 0.75, 0.6889, 0.75, 0.6889, 0.7436, 0.6879, 0.7565, 0.6879, 0.75, 0.6889, 0.75, 0.6889, 0.7565, 0.6879, 0.75, 0.6889, 0.7436, 0.6879, 0.7436, 0.6879, 0.75, 0.6889, 0.7565, 0.6879, 0.75, 0.6889, 0.75, 0.6889, 0.7565, 0.6879, 0.75, 0.6889, 0.7436, 0.6879, 0.7436, 0.6879, 0.75, 0.6889, 0.75, 0.6889, 0.7565, 0.6879, 0.7565, 0.6879, 0.75, 0.6889, 0.75, 0.6889, 0.7436, 0.6879, 0.7436, 0.6879, 0.75, 0.6889, 0.75, 0.6889, 0.7565, 0.6879, 0.7565, 0.6879, 0.75, 0.6889, 0.7436, 0.6879, 0.75, 0.6889, 0.75, 0.6889, 0.7436, 0.6879, 0.7565, 0.6879, 0.75, 0.6889, 0.75, 0.6889, 0.7565, 0.6879, 0.7436, 0.6879, 0.75, 0.6889, 0.75, 0.6889, 0.7436, 0.6879, 0.75, 0.6889, 0.7565, 0.6879, 0.7565, 0.6879, 0.75, 0.6889, 0.7436, 0.6879, 0.75, 0.6889, 0.75, 0.6889, 0.7436, 0.6879, 0.7565, 0.6879, 0.75, 0.6889, 0.75, 0.6889, 0.7565, 0.6879, 0.75, 0.6889, 0.7436, 0.6879, 0.7436, 0.6879, 0.75, 0.6889, 0.7565, 0.6879, 0.75, 0.6889, 0.75, 0.6889, 0.7565, 0.6879, 0.75, 0.6889, 0.7436, 0.6879, 0.7436, 0.6879, 0.75, 0.6889, 0.75, 0.6889, 0.7565, 0.6879, 0.7565, 0.6879, 0.75, 0.6889, 0.75, 0.6889, 0.7565, 0.6879, 0.7565, 0.6879, 0.75, 0.6889, 0.75, 0.6889, 0.7565, 0.6879, 0.7565, 0.6879, 0.75, 0.6889, 0.7436, 0.6879, 0.75, 0.6889, 0.75, 0.6889, 0.7436, 0.6879, 0.7565, 0.6879, 0.75, 0.6889, 0.75, 0.6889, 0.7565, 0.6879, 0.75, 0.6889, 0.7565, 0.6879, 0.75, 0.6889, 0.7436, 0.6879, 0.7436, 0.6879, 0.75, 0.6889, 0.75, 0.6889, 0.7436, 0.6879, 0.7565, 0.6879, 0.75, 0.6889, 0.75, 0.6889, 0.7565, 0.6879, 0.75, 0.6889, 0.7436, 0.6879, 0.7436, 0.6879, 0.75, 0.6889, 0.7672, 0.6455, 0.7672, 0.6863, 0.7672, 0.6863, 0.7328, 0.625, 0.7328, 0.6863, 0.7328, 0.625, 0.4261, 0.875, 0.4772, 0.875, 0.4772, 0.9375, 0.4261, 0.9375, 0.75, 0.5611, 0.7464, 0.5617, 0.75, 0.5611, 0.75, 0.5611, 0.7539, 0.5617, 0.75, 0.5611, 0.4261, 0.25, 0.4772, 0.25, 0.4772, 0.3125, 0.4261, 0.3125, 0.4261, 0.375, 0.4772, 0.375, 0.4772, 0.4375, 0.4261, 0.4375, 0.4261, 0.75, 0.4772, 0.75, 0.4772, 0.8125, 0.4261, 0.8125, 0.4261, 0.5, 0.4772, 0.5, 0.4772, 0.625, 0.4261, 0.625, 0.4261, 0.0, 0.4772, 0.0, 0.4772, 0.125, 0.4261, 0.125, 0.4261, 0.8125, 0.4772, 0.8125, 0.4772, 0.875, 0.4261, 0.875, 0.4261, 0.3125, 0.4772, 0.3125, 0.4772, 0.375, 0.4261, 0.375, 0.4261, 0.125, 0.4772, 0.125, 0.4772, 0.25, 0.4261, 0.25, 0.4261, 0.4375, 0.4772, 0.4375, 0.4772, 0.5, 0.4261, 0.5, 0.4261, 0.625, 0.4772, 0.625, 0.4772, 0.75, 0.4261, 0.75, 0.4261, 0.9375, 0.4772, 0.9375, 0.4772, 1.0, 0.4261, 1.0, 0.375, 0.9375, 0.4261, 0.9375, 0.4261, 1.0, 0.375, 1.0, 0.375, 0.625, 0.4261, 0.625, 0.4261, 0.75, 0.375, 0.75, 0.375, 0.4375, 0.4261, 0.4375, 0.4261, 0.5, 0.375, 0.5, 0.375, 0.125, 0.4261, 0.125, 0.4261, 0.25, 0.375, 0.25, 0.375, 0.3125, 0.4261, 0.3125, 0.4261, 0.375, 0.375, 0.375, 0.375, 0.8125, 0.4261, 0.8125, 0.4261, 0.875, 0.375, 0.875, 0.375, 0.0, 0.4261, 0.0, 0.4261, 0.125, 0.375, 0.125, 0.375, 0.5, 0.4261, 0.5, 0.4261, 0.625, 0.375, 0.625, 0.375, 0.75, 0.4261, 0.75, 0.4261, 0.8125, 0.375, 0.8125, 0.375, 0.375, 0.4261, 0.375, 0.4261, 0.4375, 0.375, 0.4375, 0.375, 0.25, 0.4261, 0.25, 0.4261, 0.3125, 0.375, 0.3125, 0.375, 0.875, 0.4261, 0.875, 0.4261, 0.9375, 0.375, 0.9375, 0.539, 0.875, 0.5466, 0.875, 0.5466, 0.9375, 0.539, 0.9375, 0.5954, 0.375, 0.5977, 0.3329, 0.625, 0.3125, 0.625, 0.375, 0.625, 0.4375, 0.5989, 0.4224, 0.5954, 0.375, 0.625, 0.375, 0.625, 0.9375, 0.597, 0.9229, 0.5919, 0.875, 0.625, 0.875, 0.5919, 0.875, 0.5967, 0.831, 0.625, 0.8125, 0.625, 0.875, 0.539, 0.25, 0.5466, 0.25, 0.5466, 0.3125, 0.539, 0.3125, 0.539, 0.375, 0.5466, 0.375, 0.5466, 0.4375, 0.539, 0.4375, 0.539, 0.75, 0.5466, 0.75, 0.5466, 0.8125, 0.539, 0.8125, 0.539, 0.5, 0.5466, 0.5, 0.5466, 0.625, 0.539, 0.625, 0.539, 0.0, 0.5466, 0.0, 0.5466, 0.125, 0.539, 0.125, 0.539, 0.8125, 0.5466, 0.8125, 0.5466, 0.875, 0.539, 0.875, 0.539, 0.3125, 0.5466, 0.3125, 0.5466, 0.375, 0.539, 0.375, 0.539, 0.125, 0.5466, 0.125, 0.5466, 0.25, 0.539, 0.25, 0.539, 0.4375, 0.5466, 0.4375, 0.5466, 0.5, 0.539, 0.5, 0.539, 0.625, 0.5466, 0.625, 0.5466, 0.75, 0.539, 0.75, 0.539, 0.9375, 0.5466, 0.9375, 0.5466, 1.0, 0.539, 1.0, 0.5193, 0.875, 0.5318, 0.875, 0.5318, 0.9375, 0.5193, 0.9375, 0.5193, 0.25, 0.5318, 0.25, 0.5318, 0.3125, 0.5193, 0.3125, 0.5193, 0.375, 0.5318, 0.375, 0.5318, 0.4375, 0.5193, 0.4375, 0.5193, 0.75, 0.5318, 0.75, 0.5318, 0.8125, 0.5193, 0.8125, 0.5193, 0.5, 0.5318, 0.5, 0.5318, 0.625, 0.5193, 0.625, 0.5193, 0.0, 0.5318, 0.0, 0.5318, 0.125, 0.5193, 0.125, 0.5193, 0.8125, 0.5318, 0.8125, 0.5318, 0.875, 0.5193, 0.875, 0.5193, 0.3125, 0.5318, 0.3125, 0.5318, 0.375, 0.5193, 0.375, 0.5193, 0.125, 0.5318, 0.125, 0.5318, 0.25, 0.5193, 0.25, 0.5193, 0.4375, 0.5318, 0.4375, 0.5318, 0.5, 0.5193, 0.5, 0.5193, 0.625, 0.5318, 0.625, 0.5318, 0.75, 0.5193, 0.75, 0.5193, 0.9375, 0.5318, 0.9375, 0.5318, 1.0, 0.5193, 1.0, 0.5979, 0.5217, 0.5979, 0.5217, 0.5979, 0.625, 0.5979, 0.625, 0.619, 0.7283, 0.619, 0.7283, 0.619, 0.625, 0.619, 0.625, 0.619, 0.5217, 0.619, 0.5217, 0.5979, 0.5217, 0.5979, 0.5217, 0.619, 0.625, 0.619, 0.625, 0.619, 0.5217, 0.619, 0.5217, 0.5979, 0.7283, 0.5979, 0.7283, 0.619, 0.7283, 0.619, 0.7283, 0.5979, 0.625, 0.5979, 0.625, 0.5979, 0.7283, 0.5979, 0.7283, 0.5979, 0.02169, 0.5979, 0.02169, 0.5979, 0.125, 0.5979, 0.125, 0.619, 0.2283, 0.619, 0.2283, 0.619, 0.125, 0.619, 0.125, 0.619, 0.02169, 0.619, 0.02169, 0.5979, 0.02169, 0.5979, 0.02169, 0.619, 0.125, 0.619, 0.125, 0.619, 0.02169, 0.619, 0.02169, 0.5979, 0.125, 0.5979, 0.125, 0.5979, 0.2283, 0.5979, 0.2283, 0.5979, 0.2283, 0.5979, 0.2283, 0.619, 0.2283, 0.619, 0.2283, 0.5979, 0.5217, 0.5979, 0.5217, 0.5979, 0.625, 0.5979, 0.625, 0.619, 0.7283, 0.619, 0.7283, 0.619, 0.625, 0.619, 0.625, 0.619, 0.5217, 0.619, 0.5217, 0.5979, 0.5217, 0.5979, 0.5217, 0.619, 0.625, 0.619, 0.625, 0.619, 0.5217, 0.619, 0.5217, 0.5979, 0.7283, 0.5979, 0.7283, 0.619, 0.7283, 0.619, 0.7283, 0.5979, 0.625, 0.5979, 0.625, 0.5979, 0.7283, 0.5979, 0.7283, 0.5979, 0.02169, 0.5979, 0.02169, 0.5979, 0.125, 0.5979, 0.125, 0.619, 0.2283, 0.619, 0.2283, 0.619, 0.125, 0.619, 0.125, 0.619, 0.02169, 0.619, 0.02169, 0.5979, 0.02169, 0.5979, 0.02169, 0.619, 0.125, 0.619, 0.125, 0.619, 0.02169, 0.619, 0.02169, 0.5979, 0.125, 0.5979, 0.125, 0.5979, 0.2283, 0.5979, 0.2283, 0.5979, 0.2283, 0.5979, 0.2283, 0.619, 0.2283, 0.619, 0.2283, 0.5979, 0.625, 0.5979, 0.625, 0.5979, 0.7283, 0.5979, 0.7283, 0.5979, 0.7283, 0.5979, 0.7283, 0.619, 0.7283, 0.619, 0.7283, 0.619, 0.625, 0.619, 0.625, 0.619, 0.5217, 0.619, 0.5217, 0.619, 0.5217, 0.619, 0.5217, 0.5979, 0.5217, 0.5979, 0.5217, 0.619, 0.7283, 0.619, 0.7283, 0.619, 0.625, 0.619, 0.625, 0.5979, 0.5217, 0.5979, 0.5217, 0.5979, 0.625, 0.5979, 0.625, 0.5979, 0.2283, 0.5979, 0.2283, 0.619, 0.2283, 0.619, 0.2283, 0.5979, 0.125, 0.5979, 0.125, 0.5979, 0.2283, 0.5979, 0.2283, 0.619, 0.125, 0.619, 0.125, 0.619, 0.02169, 0.619, 0.02169, 0.619, 0.02169, 0.619, 0.02169, 0.5979, 0.02169, 0.5979, 0.02169, 0.619, 0.2283, 0.619, 0.2283, 0.619, 0.125, 0.619, 0.125, 0.5979, 0.02169, 0.5979, 0.02169, 0.5979, 0.125, 0.5979, 0.125, 0.619, 0.5217, 0.619, 0.5217, 0.5979, 0.5217, 0.5979, 0.5217, 0.619, 0.625, 0.619, 0.625, 0.619, 0.5217, 0.619, 0.5217, 0.5979, 0.7283, 0.5979, 0.7283, 0.619, 0.7283, 0.619, 0.7283, 0.5979, 0.625, 0.5979, 0.625, 0.5979, 0.7283, 0.5979, 0.7283, 0.5979, 0.5217, 0.5979, 0.5217, 0.5979, 0.625, 0.5979, 0.625, 0.619, 0.7283, 0.619, 0.7283, 0.619, 0.625, 0.619, 0.625, 0.619, 0.02169, 0.619, 0.02169, 0.5979, 0.02169, 0.5979, 0.02169, 0.619, 0.125, 0.619, 0.125, 0.619, 0.02169, 0.619, 0.02169, 0.5979, 0.2283, 0.5979, 0.2283, 0.619, 0.2283, 0.619, 0.2283, 0.5979, 0.125, 0.5979, 0.125, 0.5979, 0.2283, 0.5979, 0.2283, 0.5979, 0.02169, 0.5979, 0.02169, 0.5979, 0.125, 0.5979, 0.125, 0.619, 0.2283, 0.619, 0.2283, 0.619, 0.125, 0.619, 0.125])
_ca = me_cube_008.color_attributes.new('Col', 'BYTE_COLOR', 'CORNER')
_ca.data.foreach_set('color', [0.4564, 0.2918, 0.1779, 1.0, 0.4564, 0.2918, 0.1779, 1.0, 0.4564, 0.2918, 0.1779, 1.0, 0.4564, 0.2918, 0.1779, 1.0, 0.04519, 0.06848, 0.4793, 1.0, 0.04519, 0.06848, 0.4793, 1.0, 0.04519, 0.06848, 0.4793, 1.0, 0.04519, 0.06848, 0.4793, 1.0, 0.4564, 0.2918, 0.1779, 1.0, 0.4564, 0.2918, 0.1779, 1.0, 0.4564, 0.2918, 0.1779, 1.0, 0.4564, 0.2918, 0.1779, 1.0, 0.04519, 0.06848, 0.4793, 1.0, 0.04519, 0.06848, 0.4793, 1.0, 0.04519, 0.06848, 0.4793, 1.0, 0.04519, 0.06848, 0.4793, 1.0, 0.04519, 0.06848, 0.4793, 1.0, 0.04519, 0.06848, 0.4793, 1.0, 0.04519, 0.06848, 0.4793, 1.0, 0.04519, 0.06848, 0.4793, 1.0, 0.04519, 0.06848, 0.4793, 1.0, 0.04519, 0.06848, 0.4793, 1.0, 0.04519, 0.06848, 0.4793, 1.0, 0.04519, 0.06848, 0.4793, 1.0, 0.04519, 0.06848, 0.4793, 1.0, 0.04519, 0.06848, 0.4793, 1.0, 0.04519, 0.06848, 0.4793, 1.0, 0.04519, 0.06848, 0.4793, 1.0, 0.04519, 0.06848, 0.4793, 1.0, 0.04519, 0.06848, 0.4793, 1.0, 0.04519, 0.06848, 0.4793, 1.0, 0.04519, 0.06848, 0.4793, 1.0, 0.04519, 0.06848, 0.4793, 1.0, 0.04519, 0.06848, 0.4793, 1.0, 0.04519, 0.06848, 0.4793, 1.0, 0.04519, 0.06848, 0.4793, 1.0, 0.04519, 0.06848, 0.4793, 1.0, 0.04519, 0.06848, 0.4793, 1.0, 0.04519, 0.06848, 0.4793, 1.0, 0.04519, 0.06848, 0.4793, 1.0, 0.04519, 0.06848, 0.4793, 1.0, 0.04519, 0.06848, 0.4793, 1.0, 0.04519, 0.06848, 0.4793, 1.0, 0.04519, 0.06848, 0.4793, 1.0, 0.04519, 0.06848, 0.4793, 1.0, 0.04519, 0.06848, 0.4793, 1.0, 0.04519, 0.06848, 0.4793, 1.0, 0.04519, 0.06848, 0.4793, 1.0, 0.04519, 0.06848, 0.4793, 1.0, 0.04519, 0.06848, 0.4793, 1.0, 0.04519, 0.06848, 0.4793, 1.0, 0.04519, 0.06848, 0.4793, 1.0, 0.04519, 0.06848, 0.4793, 1.0, 0.04519, 0.06848, 0.4793, 1.0, 0.04519, 0.06848, 0.4793, 1.0, 0.04519, 0.06848, 0.4793, 1.0, 0.04519, 0.06848, 0.4793, 1.0, 0.04519, 0.06848, 0.4793, 1.0, 0.04519, 0.06848, 0.4793, 1.0, 0.04519, 0.06848, 0.4793, 1.0, 0.04519, 0.06848, 0.4793, 1.0, 0.04519, 0.06848, 0.4793, 1.0, 0.04519, 0.06848, 0.4793, 1.0, 0.04519, 0.06848, 0.4793, 1.0, 0.04519, 0.06848, 0.4793, 1.0, 0.04519, 0.06848, 0.4793, 1.0, 0.04519, 0.06848, 0.4793, 1.0, 0.04519, 0.06848, 0.4793, 1.0, 0.04519, 0.06848, 0.4793, 1.0, 0.04519, 0.06848, 0.4793, 1.0, 0.04519, 0.06848, 0.4793, 1.0, 0.04519, 0.06848, 0.4793, 1.0, 0.04519, 0.06848, 0.4793, 1.0, 0.04519, 0.06848, 0.4793, 1.0, 0.04519, 0.06848, 0.4793, 1.0, 0.04519, 0.06848, 0.4793, 1.0, 0.04519, 0.06848, 0.4793, 1.0, 0.04519, 0.06848, 0.4793, 1.0, 0.04519, 0.06848, 0.4793, 1.0, 0.04519, 0.06848, 0.4793, 1.0, 0.04519, 0.06848, 0.4793, 1.0, 0.04519, 0.06848, 0.4793, 1.0, 0.04519, 0.06848, 0.4793, 1.0, 0.04519, 0.06848, 0.4793, 1.0, 0.04519, 0.06848, 0.4793, 1.0, 0.04519, 0.06848, 0.4793, 1.0, 0.04519, 0.06848, 0.4793, 1.0, 0.04519, 0.06848, 0.4793, 1.0, 0.04519, 0.06848, 0.4793, 1.0, 0.04519, 0.06848, 0.4793, 1.0, 0.04519, 0.06848, 0.4793, 1.0, 0.04519, 0.06848, 0.4793, 1.0, 0.04519, 0.06848, 0.4793, 1.0, 0.04519, 0.06848, 0.4793, 1.0, 0.04519, 0.06848, 0.4793, 1.0, 0.04519, 0.06848, 0.4793, 1.0, 0.04519, 0.06848, 0.4793, 1.0, 0.04519, 0.06848, 0.4793, 1.0, 0.04519, 0.06848, 0.4793, 1.0, 0.04519, 0.06848, 0.4793, 1.0, 0.04519, 0.06848, 0.4793, 1.0, 0.04519, 0.06848, 0.4793, 1.0, 0.04519, 0.06848, 0.4793, 1.0, 0.04519, 0.06848, 0.4793, 1.0, 0.4564, 0.2918, 0.1779, 1.0, 0.4564, 0.2918, 0.1779, 1.0, 0.4564, 0.2918, 0.1779, 1.0, 0.4564, 0.2918, 0.1779, 1.0, 0.4564, 0.2918, 0.1779, 1.0, 0.4564, 0.2918, 0.1779, 1.0, 0.4564, 0.2918, 0.1779, 1.0, 0.4564, 0.2918, 0.1779, 1.0, 0.4564, 0.2918, 0.1779, 1.0, 0.4564, 0.2918, 0.1779, 1.0, 0.4564, 0.2918, 0.1779, 1.0, 0.4564, 0.2918, 0.1779, 1.0, 0.4564, 0.2918, 0.1779, 1.0, 0.4564, 0.2918, 0.1779, 1.0, 0.4564, 0.2918, 0.1779, 1.0, 0.4564, 0.2918, 0.1779, 1.0, 0.4564, 0.2918, 0.1779, 1.0, 0.4564, 0.2918, 0.1779, 1.0, 0.4564, 0.2918, 0.1779, 1.0, 0.4564, 0.2918, 0.1779, 1.0, 0.4564, 0.2918, 0.1779, 1.0, 0.4564, 0.2918, 0.1779, 1.0, 0.4564, 0.2918, 0.1779, 1.0, 0.4564, 0.2918, 0.1779, 1.0, 0.4564, 0.2918, 0.1779, 1.0, 0.4564, 0.2918, 0.1779, 1.0, 0.4564, 0.2918, 0.1779, 1.0, 0.4564, 0.2918, 0.1779, 1.0, 0.4564, 0.2918, 0.1779, 1.0, 0.4564, 0.2918, 0.1779, 1.0, 0.4564, 0.2918, 0.1779, 1.0, 0.4564, 0.2918, 0.1779, 1.0, 0.4564, 0.2918, 0.1779, 1.0, 0.4564, 0.2918, 0.1779, 1.0, 0.4564, 0.2918, 0.1779, 1.0, 0.4564, 0.2918, 0.1779, 1.0, 0.4564, 0.2918, 0.1779, 1.0, 0.4564, 0.2918, 0.1779, 1.0, 0.4564, 0.2918, 0.1779, 1.0, 0.4564, 0.2918, 0.1779, 1.0, 0.4564, 0.2918, 0.1779, 1.0, 0.4564, 0.2918, 0.1779, 1.0, 0.4564, 0.2918, 0.1779, 1.0, 0.4564, 0.2918, 0.1779, 1.0, 0.4564, 0.2918, 0.1779, 1.0, 0.4564, 0.2918, 0.1779, 1.0, 0.4564, 0.2918, 0.1779, 1.0, 0.4564, 0.2918, 0.1779, 1.0, 0.4564, 0.2918, 0.1779, 1.0, 0.4564, 0.2918, 0.1779, 1.0, 0.4564, 0.2918, 0.1779, 1.0, 0.4564, 0.2918, 0.1779, 1.0, 0.4564, 0.2918, 0.1779, 1.0, 0.4564, 0.2918, 0.1779, 1.0, 0.4564, 0.2918, 0.1779, 1.0, 0.4564, 0.2918, 0.1779, 1.0, 0.4564, 0.2918, 0.1779, 1.0, 0.4564, 0.2918, 0.1779, 1.0, 0.4564, 0.2918, 0.1779, 1.0, 0.4564, 0.2918, 0.1779, 1.0, 0.4564, 0.2918, 0.1779, 1.0, 0.4564, 0.2918, 0.1779, 1.0, 0.4564, 0.2918, 0.1779, 1.0, 0.4564, 0.2918, 0.1779, 1.0, 0.04519, 0.06848, 0.4793, 1.0, 0.04519, 0.06848, 0.4793, 1.0, 0.04519, 0.06848, 0.4793, 1.0, 0.04519, 0.06848, 0.4793, 1.0, 0.04519, 0.06848, 0.4793, 1.0, 0.04519, 0.06848, 0.4793, 1.0, 0.04519, 0.06848, 0.4793, 1.0, 0.04519, 0.06848, 0.4793, 1.0, 0.04519, 0.06848, 0.4793, 1.0, 0.04519, 0.06848, 0.4793, 1.0, 0.04519, 0.06848, 0.4793, 1.0, 0.04519, 0.06848, 0.4793, 1.0, 0.04519, 0.06848, 0.4793, 1.0, 0.04519, 0.06848, 0.4793, 1.0, 0.04519, 0.06848, 0.4793, 1.0, 0.04519, 0.06848, 0.4793, 1.0, 0.04519, 0.06848, 0.4793, 1.0, 0.04519, 0.06848, 0.4793, 1.0, 0.04519, 0.06848, 0.4793, 1.0, 0.04519, 0.06848, 0.4793, 1.0, 0.04519, 0.06848, 0.4793, 1.0, 0.04519, 0.06848, 0.4793, 1.0, 0.04519, 0.06848, 0.4793, 1.0, 0.04519, 0.06848, 0.4793, 1.0, 0.04519, 0.06848, 0.4793, 1.0, 0.04519, 0.06848, 0.4793, 1.0, 0.04519, 0.06848, 0.4793, 1.0, 0.04519, 0.06848, 0.4793, 1.0, 0.04519, 0.06848, 0.4793, 1.0, 0.04519, 0.06848, 0.4793, 1.0, 0.04519, 0.06848, 0.4793, 1.0, 0.04519, 0.06848, 0.4793, 1.0, 0.04519, 0.06848, 0.4793, 1.0, 0.04519, 0.06848, 0.4793, 1.0, 0.04519, 0.06848, 0.4793, 1.0, 0.04519, 0.06848, 0.4793, 1.0, 0.04519, 0.06848, 0.4793, 1.0, 0.04519, 0.06848, 0.4793, 1.0, 0.04519, 0.06848, 0.4793, 1.0, 0.04519, 0.06848, 0.4793, 1.0, 0.04519, 0.06848, 0.4793, 1.0, 0.4564, 0.2918, 0.1779, 1.0, 0.4564, 0.2918, 0.1779, 1.0, 0.4564, 0.2918, 0.1779, 1.0, 0.4564, 0.2918, 0.1779, 1.0, 0.4564, 0.2918, 0.1779, 1.0, 0.4564, 0.2918, 0.1779, 1.0, 0.4564, 0.2918, 0.1779, 1.0, 0.4564, 0.2918, 0.1779, 1.0, 0.4564, 0.2918, 0.1779, 1.0, 0.4564, 0.2918, 0.1779, 1.0, 0.4564, 0.2918, 0.1779, 1.0, 0.4564, 0.2918, 0.1779, 1.0, 0.4564, 0.2918, 0.1779, 1.0, 0.4564, 0.2918, 0.1779, 1.0, 0.4564, 0.2918, 0.1779, 1.0, 0.4564, 0.2918, 0.1779, 1.0, 0.4564, 0.2918, 0.1779, 1.0, 0.4564, 0.2918, 0.1779, 1.0, 0.4564, 0.2918, 0.1779, 1.0, 0.4564, 0.2918, 0.1779, 1.0, 0.4564, 0.2918, 0.1779, 1.0, 0.4564, 0.2918, 0.1779, 1.0, 0.4564, 0.2918, 0.1779, 1.0, 0.4564, 0.2918, 0.1779, 1.0, 0.4564, 0.2918, 0.1779, 1.0, 0.4564, 0.2918, 0.1779, 1.0, 0.4564, 0.2918, 0.1779, 1.0, 0.4564, 0.2918, 0.1779, 1.0, 0.4564, 0.2918, 0.1779, 1.0, 0.4564, 0.2918, 0.1779, 1.0, 0.4564, 0.2918, 0.1779, 1.0, 0.4564, 0.2918, 0.1779, 1.0, 0.4564, 0.2918, 0.1779, 1.0, 0.4564, 0.2918, 0.1779, 1.0, 0.4564, 0.2918, 0.1779, 1.0, 0.4564, 0.2918, 0.1779, 1.0, 0.04519, 0.06848, 0.4793, 1.0, 0.04519, 0.06848, 0.4793, 1.0, 0.04519, 0.06848, 0.4793, 1.0, 0.04519, 0.06848, 0.4793, 1.0, 0.04519, 0.06848, 0.4793, 1.0, 0.04519, 0.06848, 0.4793, 1.0, 0.04519, 0.06848, 0.4793, 1.0, 0.04519, 0.06848, 0.4793, 1.0, 0.04519, 0.06848, 0.4793, 1.0, 0.04519, 0.06848, 0.4793, 1.0, 0.04519, 0.06848, 0.4793, 1.0, 0.04519, 0.06848, 0.4793, 1.0, 0.04519, 0.06848, 0.4793, 1.0, 0.04519, 0.06848, 0.4793, 1.0, 0.04519, 0.06848, 0.4793, 1.0, 0.04519, 0.06848, 0.4793, 1.0, 0.04519, 0.06848, 0.4793, 1.0, 0.04519, 0.06848, 0.4793, 1.0, 0.04519, 0.06848, 0.4793, 1.0, 0.04519, 0.06848, 0.4793, 1.0, 0.04519, 0.06848, 0.4793, 1.0, 0.04519, 0.06848, 0.4793, 1.0, 0.04519, 0.06848, 0.4793, 1.0, 0.04519, 0.06848, 0.4793, 1.0, 0.04519, 0.06848, 0.4793, 1.0, 0.04519, 0.06848, 0.4793, 1.0, 0.04519, 0.06848, 0.4793, 1.0, 0.04519, 0.06848, 0.4793, 1.0, 0.04519, 0.06848, 0.4793, 1.0, 0.04519, 0.06848, 0.4793, 1.0, 0.04519, 0.06848, 0.4793, 1.0, 0.04519, 0.06848, 0.4793, 1.0, 0.04519, 0.06848, 0.4793, 1.0, 0.04519, 0.06848, 0.4793, 1.0, 0.04519, 0.06848, 0.4793, 1.0, 0.04519, 0.06848, 0.4793, 1.0, 0.04519, 0.06848, 0.4793, 1.0, 0.04519, 0.06848, 0.4793, 1.0, 0.04519, 0.06848, 0.4793, 1.0, 0.04519, 0.06848, 0.4793, 1.0, 0.04519, 0.06848, 0.4793, 1.0, 0.04519, 0.06848, 0.4793, 1.0, 0.04519, 0.06848, 0.4793, 1.0, 0.04519, 0.06848, 0.4793, 1.0, 0.04519, 0.06848, 0.4793, 1.0, 0.04519, 0.06848, 0.4793, 1.0, 0.04519, 0.06848, 0.4793, 1.0, 0.04519, 0.06848, 0.4793, 1.0, 0.4564, 0.2918, 0.1779, 1.0, 0.4564, 0.2918, 0.1779, 1.0, 0.4564, 0.2918, 0.1779, 1.0, 0.4564, 0.2918, 0.1779, 1.0, 0.04519, 0.06848, 0.4793, 1.0, 0.04519, 0.06848, 0.4793, 1.0, 0.04519, 0.06848, 0.4793, 1.0, 0.04519, 0.06848, 0.4793, 1.0, 0.04519, 0.06848, 0.4793, 1.0, 0.04519, 0.06848, 0.4793, 1.0, 0.04519, 0.06848, 0.4793, 1.0, 0.04519, 0.06848, 0.4793, 1.0, 0.04519, 0.06848, 0.4793, 1.0, 0.04519, 0.06848, 0.4793, 1.0, 0.04519, 0.06848, 0.4793, 1.0, 0.04519, 0.06848, 0.4793, 1.0, 0.04519, 0.06848, 0.4793, 1.0, 0.04519, 0.06848, 0.4793, 1.0, 0.04519, 0.06848, 0.4793, 1.0, 0.04519, 0.06848, 0.4793, 1.0, 0.04519, 0.06848, 0.4793, 1.0, 0.04519, 0.06848, 0.4793, 1.0, 0.04519, 0.06848, 0.4793, 1.0, 0.04519, 0.06848, 0.4793, 1.0, 0.04519, 0.06848, 0.4793, 1.0, 0.04519, 0.06848, 0.4793, 1.0, 0.04519, 0.06848, 0.4793, 1.0, 0.04519, 0.06848, 0.4793, 1.0, 0.04519, 0.06848, 0.4793, 1.0, 0.04519, 0.06848, 0.4793, 1.0, 0.04519, 0.06848, 0.4793, 1.0, 0.04519, 0.06848, 0.4793, 1.0, 0.04519, 0.06848, 0.4793, 1.0, 0.04519, 0.06848, 0.4793, 1.0, 0.04519, 0.06848, 0.4793, 1.0, 0.04519, 0.06848, 0.4793, 1.0, 0.04519, 0.06848, 0.4793, 1.0, 0.04519, 0.06848, 0.4793, 1.0, 0.04519, 0.06848, 0.4793, 1.0, 0.04519, 0.06848, 0.4793, 1.0, 0.04519, 0.06848, 0.4793, 1.0, 0.04519, 0.06848, 0.4793, 1.0, 0.04519, 0.06848, 0.4793, 1.0, 0.04519, 0.06848, 0.4793, 1.0, 0.04519, 0.06848, 0.4793, 1.0, 0.04519, 0.06848, 0.4793, 1.0, 0.04519, 0.06848, 0.4793, 1.0, 0.04519, 0.06848, 0.4793, 1.0, 0.04519, 0.06848, 0.4793, 1.0, 0.04519, 0.06848, 0.4793, 1.0, 0.04519, 0.06848, 0.4793, 1.0, 0.04519, 0.06848, 0.4793, 1.0, 0.04519, 0.06848, 0.4793, 1.0, 0.04519, 0.06848, 0.4793, 1.0, 0.04519, 0.06848, 0.4793, 1.0, 0.04519, 0.06848, 0.4793, 1.0, 0.04519, 0.06848, 0.4793, 1.0, 0.04519, 0.06848, 0.4793, 1.0, 0.04519, 0.06848, 0.4793, 1.0, 0.04519, 0.06848, 0.4793, 1.0, 0.04519, 0.06848, 0.4793, 1.0, 0.04519, 0.06848, 0.4793, 1.0, 0.04519, 0.06848, 0.4793, 1.0, 0.04519, 0.06848, 0.4793, 1.0, 0.04519, 0.06848, 0.4793, 1.0, 0.04519, 0.06848, 0.4793, 1.0, 0.04519, 0.06848, 0.4793, 1.0, 0.04519, 0.06848, 0.4793, 1.0, 0.04519, 0.06848, 0.4793, 1.0, 0.04519, 0.06848, 0.4793, 1.0, 0.04519, 0.06848, 0.4793, 1.0, 0.04519, 0.06848, 0.4793, 1.0, 0.04519, 0.06848, 0.4793, 1.0, 0.04519, 0.06848, 0.4793, 1.0, 0.04519, 0.06848, 0.4793, 1.0, 0.04519, 0.06848, 0.4793, 1.0, 0.04519, 0.06848, 0.4793, 1.0, 0.04519, 0.06848, 0.4793, 1.0, 0.04519, 0.06848, 0.4793, 1.0, 0.04519, 0.06848, 0.4793, 1.0, 0.04519, 0.06848, 0.4793, 1.0, 0.04519, 0.06848, 0.4793, 1.0, 0.04519, 0.06848, 0.4793, 1.0, 0.04519, 0.06848, 0.4793, 1.0, 0.04519, 0.06848, 0.4793, 1.0, 0.04519, 0.06848, 0.4793, 1.0, 0.04519, 0.06848, 0.4793, 1.0, 0.04519, 0.06848, 0.4793, 1.0, 0.04519, 0.06848, 0.4793, 1.0, 0.04519, 0.06848, 0.4793, 1.0, 0.04519, 0.06848, 0.4793, 1.0, 0.04519, 0.06848, 0.4793, 1.0, 0.04519, 0.06848, 0.4793, 1.0, 0.4564, 0.2918, 0.1779, 1.0, 0.4564, 0.2918, 0.1779, 1.0, 0.4564, 0.2918, 0.1779, 1.0, 0.4564, 0.2918, 0.1779, 1.0, 0.4564, 0.2918, 0.1779, 1.0, 0.4564, 0.2918, 0.1779, 1.0, 0.4564, 0.2918, 0.1779, 1.0, 0.4564, 0.2918, 0.1779, 1.0, 0.4564, 0.2918, 0.1779, 1.0, 0.4564, 0.2918, 0.1779, 1.0, 0.4564, 0.2918, 0.1779, 1.0, 0.4564, 0.2918, 0.1779, 1.0, 0.4564, 0.2918, 0.1779, 1.0, 0.4564, 0.2918, 0.1779, 1.0, 0.4564, 0.2918, 0.1779, 1.0, 0.4564, 0.2918, 0.1779, 1.0, 0.4564, 0.2918, 0.1779, 1.0, 0.4564, 0.2918, 0.1779, 1.0, 0.4564, 0.2918, 0.1779, 1.0, 0.4564, 0.2918, 0.1779, 1.0, 0.4564, 0.2918, 0.1779, 1.0, 0.4564, 0.2918, 0.1779, 1.0, 0.4564, 0.2918, 0.1779, 1.0, 0.4564, 0.2918, 0.1779, 1.0, 0.4564, 0.2918, 0.1779, 1.0, 0.4564, 0.2918, 0.1779, 1.0, 0.4564, 0.2918, 0.1779, 1.0, 0.4564, 0.2918, 0.1779, 1.0, 0.4564, 0.2918, 0.1779, 1.0, 0.4564, 0.2918, 0.1779, 1.0, 0.4564, 0.2918, 0.1779, 1.0, 0.4564, 0.2918, 0.1779, 1.0, 0.4564, 0.2918, 0.1779, 1.0, 0.4564, 0.2918, 0.1779, 1.0, 0.4564, 0.2918, 0.1779, 1.0, 0.4564, 0.2918, 0.1779, 1.0, 0.4564, 0.2918, 0.1779, 1.0, 0.4564, 0.2918, 0.1779, 1.0, 0.4564, 0.2918, 0.1779, 1.0, 0.4564, 0.2918, 0.1779, 1.0, 0.4564, 0.2918, 0.1779, 1.0, 0.4564, 0.2918, 0.1779, 1.0, 0.4564, 0.2918, 0.1779, 1.0, 0.4564, 0.2918, 0.1779, 1.0, 0.4564, 0.2918, 0.1779, 1.0, 0.4564, 0.2918, 0.1779, 1.0, 0.4564, 0.2918, 0.1779, 1.0, 0.4564, 0.2918, 0.1779, 1.0, 0.4564, 0.2918, 0.1779, 1.0, 0.4564, 0.2918, 0.1779, 1.0, 0.4564, 0.2918, 0.1779, 1.0, 0.4564, 0.2918, 0.1779, 1.0, 0.4564, 0.2918, 0.1779, 1.0, 0.4564, 0.2918, 0.1779, 1.0, 0.4564, 0.2918, 0.1779, 1.0, 0.4564, 0.2918, 0.1779, 1.0, 0.4564, 0.2918, 0.1779, 1.0, 0.4564, 0.2918, 0.1779, 1.0, 0.4564, 0.2918, 0.1779, 1.0, 0.4564, 0.2918, 0.1779, 1.0, 0.4564, 0.2918, 0.1779, 1.0, 0.4564, 0.2918, 0.1779, 1.0, 0.4564, 0.2918, 0.1779, 1.0, 0.4564, 0.2918, 0.1779, 1.0, 0.4564, 0.2918, 0.1779, 1.0, 0.4564, 0.2918, 0.1779, 1.0, 0.4564, 0.2918, 0.1779, 1.0, 0.4564, 0.2918, 0.1779, 1.0, 0.4564, 0.2918, 0.1779, 1.0, 0.4564, 0.2918, 0.1779, 1.0, 0.4564, 0.2918, 0.1779, 1.0, 0.4564, 0.2918, 0.1779, 1.0, 0.4564, 0.2918, 0.1779, 1.0, 0.4564, 0.2918, 0.1779, 1.0, 0.4564, 0.2918, 0.1779, 1.0, 0.4564, 0.2918, 0.1779, 1.0, 0.4564, 0.2918, 0.1779, 1.0, 0.4564, 0.2918, 0.1779, 1.0, 0.4564, 0.2918, 0.1779, 1.0, 0.4564, 0.2918, 0.1779, 1.0, 0.4564, 0.2918, 0.1779, 1.0, 0.4564, 0.2918, 0.1779, 1.0, 0.4564, 0.2918, 0.1779, 1.0, 0.4564, 0.2918, 0.1779, 1.0, 0.4564, 0.2918, 0.1779, 1.0, 0.4564, 0.2918, 0.1779, 1.0, 0.4564, 0.2918, 0.1779, 1.0, 0.4564, 0.2918, 0.1779, 1.0, 0.4564, 0.2918, 0.1779, 1.0, 0.4564, 0.2918, 0.1779, 1.0, 0.4564, 0.2918, 0.1779, 1.0, 0.4564, 0.2918, 0.1779, 1.0, 0.4564, 0.2918, 0.1779, 1.0, 0.4564, 0.2918, 0.1779, 1.0, 0.4564, 0.2918, 0.1779, 1.0, 0.4564, 0.2918, 0.1779, 1.0, 0.4564, 0.2918, 0.1779, 1.0, 0.4564, 0.2918, 0.1779, 1.0, 0.4564, 0.2918, 0.1779, 1.0, 0.4564, 0.2918, 0.1779, 1.0, 0.4564, 0.2918, 0.1779, 1.0, 0.4564, 0.2918, 0.1779, 1.0, 0.4564, 0.2918, 0.1779, 1.0, 0.4564, 0.2918, 0.1779, 1.0, 0.4564, 0.2918, 0.1779, 1.0, 0.4564, 0.2918, 0.1779, 1.0, 0.4564, 0.2918, 0.1779, 1.0, 0.4564, 0.2918, 0.1779, 1.0, 0.4564, 0.2918, 0.1779, 1.0, 0.4564, 0.2918, 0.1779, 1.0, 0.4564, 0.2918, 0.1779, 1.0, 0.4564, 0.2918, 0.1779, 1.0, 0.4564, 0.2918, 0.1779, 1.0, 0.4564, 0.2918, 0.1779, 1.0, 0.4564, 0.2918, 0.1779, 1.0, 0.4564, 0.2918, 0.1779, 1.0, 0.4564, 0.2918, 0.1779, 1.0, 0.4564, 0.2918, 0.1779, 1.0, 0.4564, 0.2918, 0.1779, 1.0, 0.4564, 0.2918, 0.1779, 1.0, 0.4564, 0.2918, 0.1779, 1.0, 0.4564, 0.2918, 0.1779, 1.0, 0.4564, 0.2918, 0.1779, 1.0, 0.4564, 0.2918, 0.1779, 1.0, 0.4564, 0.2918, 0.1779, 1.0, 0.4564, 0.2918, 0.1779, 1.0, 0.4564, 0.2918, 0.1779, 1.0, 0.4564, 0.2918, 0.1779, 1.0, 0.4564, 0.2918, 0.1779, 1.0, 0.4564, 0.2918, 0.1779, 1.0, 0.4564, 0.2918, 0.1779, 1.0, 0.4564, 0.2918, 0.1779, 1.0, 0.4564, 0.2918, 0.1779, 1.0, 0.4564, 0.2918, 0.1779, 1.0, 0.4564, 0.2918, 0.1779, 1.0, 0.4564, 0.2918, 0.1779, 1.0, 0.4564, 0.2918, 0.1779, 1.0, 0.4564, 0.2918, 0.1779, 1.0, 0.4564, 0.2918, 0.1779, 1.0, 0.4564, 0.2918, 0.1779, 1.0, 0.4564, 0.2918, 0.1779, 1.0, 0.4564, 0.2918, 0.1779, 1.0, 0.4564, 0.2918, 0.1779, 1.0, 0.4564, 0.2918, 0.1779, 1.0, 0.4564, 0.2918, 0.1779, 1.0, 0.4564, 0.2918, 0.1779, 1.0, 0.4564, 0.2918, 0.1779, 1.0, 0.4564, 0.2918, 0.1779, 1.0, 0.4564, 0.2918, 0.1779, 1.0, 0.4564, 0.2918, 0.1779, 1.0, 0.4564, 0.2918, 0.1779, 1.0, 0.4564, 0.2918, 0.1779, 1.0, 0.4564, 0.2918, 0.1779, 1.0, 0.4564, 0.2918, 0.1779, 1.0, 0.4564, 0.2918, 0.1779, 1.0, 0.4564, 0.2918, 0.1779, 1.0, 0.4564, 0.2918, 0.1779, 1.0, 0.4564, 0.2918, 0.1779, 1.0, 0.4564, 0.2918, 0.1779, 1.0, 0.4564, 0.2918, 0.1779, 1.0, 0.4564, 0.2918, 0.1779, 1.0, 0.4564, 0.2918, 0.1779, 1.0, 0.4564, 0.2918, 0.1779, 1.0, 0.4564, 0.2918, 0.1779, 1.0, 0.4564, 0.2918, 0.1779, 1.0, 0.4564, 0.2918, 0.1779, 1.0, 0.4564, 0.2918, 0.1779, 1.0, 0.4564, 0.2918, 0.1779, 1.0, 0.4564, 0.2918, 0.1779, 1.0, 0.4564, 0.2918, 0.1779, 1.0, 0.4564, 0.2918, 0.1779, 1.0, 0.4564, 0.2918, 0.1779, 1.0, 0.4564, 0.2918, 0.1779, 1.0, 0.4564, 0.2918, 0.1779, 1.0, 0.4564, 0.2918, 0.1779, 1.0, 0.4564, 0.2918, 0.1779, 1.0, 0.4564, 0.2918, 0.1779, 1.0, 0.4564, 0.2918, 0.1779, 1.0, 0.4564, 0.2918, 0.1779, 1.0, 0.4564, 0.2918, 0.1779, 1.0, 0.4564, 0.2918, 0.1779, 1.0, 0.4564, 0.2918, 0.1779, 1.0, 0.4564, 0.2918, 0.1779, 1.0, 0.4564, 0.2918, 0.1779, 1.0, 0.4564, 0.2918, 0.1779, 1.0, 0.4564, 0.2918, 0.1779, 1.0, 0.4564, 0.2918, 0.1779, 1.0, 0.4564, 0.2918, 0.1779, 1.0, 0.4564, 0.2918, 0.1779, 1.0, 0.4564, 0.2918, 0.1779, 1.0, 0.4564, 0.2918, 0.1779, 1.0, 0.4564, 0.2918, 0.1779, 1.0, 0.4564, 0.2918, 0.1779, 1.0, 0.4564, 0.2918, 0.1779, 1.0, 0.4564, 0.2918, 0.1779, 1.0, 0.4564, 0.2918, 0.1779, 1.0, 0.4564, 0.2918, 0.1779, 1.0, 0.4564, 0.2918, 0.1779, 1.0, 0.4564, 0.2918, 0.1779, 1.0, 0.4564, 0.2918, 0.1779, 1.0, 0.4564, 0.2918, 0.1779, 1.0, 0.4564, 0.2918, 0.1779, 1.0, 0.4564, 0.2918, 0.1779, 1.0, 0.4564, 0.2918, 0.1779, 1.0, 0.4564, 0.2918, 0.1779, 1.0, 0.4564, 0.2918, 0.1779, 1.0, 0.4564, 0.2918, 0.1779, 1.0, 0.4564, 0.2918, 0.1779, 1.0, 0.4564, 0.2918, 0.1779, 1.0, 0.4564, 0.2918, 0.1779, 1.0, 0.4564, 0.2918, 0.1779, 1.0, 0.4564, 0.2918, 0.1779, 1.0, 0.4564, 0.2918, 0.1779, 1.0, 0.4564, 0.2918, 0.1779, 1.0, 0.4564, 0.2918, 0.1779, 1.0, 0.4564, 0.2918, 0.1779, 1.0, 0.4564, 0.2918, 0.1779, 1.0, 0.4564, 0.2918, 0.1779, 1.0, 0.4564, 0.2918, 0.1779, 1.0, 0.4564, 0.2918, 0.1779, 1.0, 0.4564, 0.2918, 0.1779, 1.0, 0.4564, 0.2918, 0.1779, 1.0, 0.4564, 0.2918, 0.1779, 1.0, 0.4564, 0.2918, 0.1779, 1.0, 0.4564, 0.2918, 0.1779, 1.0, 0.4564, 0.2918, 0.1779, 1.0, 0.4564, 0.2918, 0.1779, 1.0, 0.4564, 0.2918, 0.1779, 1.0, 0.4564, 0.2918, 0.1779, 1.0, 0.4564, 0.2918, 0.1779, 1.0, 0.4564, 0.2918, 0.1779, 1.0, 0.4564, 0.2918, 0.1779, 1.0, 0.4564, 0.2918, 0.1779, 1.0, 0.4564, 0.2918, 0.1779, 1.0, 0.4564, 0.2918, 0.1779, 1.0, 0.4564, 0.2918, 0.1779, 1.0, 0.4564, 0.2918, 0.1779, 1.0, 0.4564, 0.2918, 0.1779, 1.0, 0.4564, 0.2918, 0.1779, 1.0, 0.4564, 0.2918, 0.1779, 1.0, 0.4564, 0.2918, 0.1779, 1.0, 0.4564, 0.2918, 0.1779, 1.0, 0.4564, 0.2918, 0.1779, 1.0, 0.4564, 0.2918, 0.1779, 1.0, 0.4564, 0.2918, 0.1779, 1.0, 0.4564, 0.2918, 0.1779, 1.0, 0.4564, 0.2918, 0.1779, 1.0, 0.4564, 0.2918, 0.1779, 1.0, 0.4564, 0.2918, 0.1779, 1.0, 0.4564, 0.2918, 0.1779, 1.0, 0.4564, 0.2918, 0.1779, 1.0, 0.4564, 0.2918, 0.1779, 1.0, 0.4564, 0.2918, 0.1779, 1.0, 0.4564, 0.2918, 0.1779, 1.0, 0.4564, 0.2918, 0.1779, 1.0, 0.4564, 0.2918, 0.1779, 1.0, 0.4564, 0.2918, 0.1779, 1.0, 0.4564, 0.2918, 0.1779, 1.0, 0.4564, 0.2918, 0.1779, 1.0, 0.4564, 0.2918, 0.1779, 1.0, 0.4564, 0.2918, 0.1779, 1.0, 0.4564, 0.2918, 0.1779, 1.0, 0.4564, 0.2918, 0.1779, 1.0, 0.4564, 0.2918, 0.1779, 1.0, 0.4564, 0.2918, 0.1779, 1.0, 0.4564, 0.2918, 0.1779, 1.0, 0.4564, 0.2918, 0.1779, 1.0, 0.4564, 0.2918, 0.1779, 1.0, 0.4564, 0.2918, 0.1779, 1.0, 0.4564, 0.2918, 0.1779, 1.0, 0.4564, 0.2918, 0.1779, 1.0, 0.4564, 0.2918, 0.1779, 1.0, 0.4564, 0.2918, 0.1779, 1.0, 0.4564, 0.2918, 0.1779, 1.0, 0.4564, 0.2918, 0.1779, 1.0, 0.4564, 0.2918, 0.1779, 1.0, 0.04971, 0.0331, 0.02217, 1.0, 0.04971, 0.0331, 0.02217, 1.0, 0.04971, 0.0331, 0.02217, 1.0, 0.04971, 0.0331, 0.02217, 1.0, 0.4564, 0.2918, 0.1779, 1.0, 0.4564, 0.2918, 0.1779, 1.0, 0.4564, 0.2918, 0.1779, 1.0, 0.4564, 0.2918, 0.1779, 1.0, 0.4564, 0.2918, 0.1779, 1.0, 0.4564, 0.2918, 0.1779, 1.0, 0.4564, 0.2918, 0.1779, 1.0, 0.4564, 0.2918, 0.1779, 1.0, 0.4564, 0.2918, 0.1779, 1.0, 0.4564, 0.2918, 0.1779, 1.0, 0.4564, 0.2918, 0.1779, 1.0, 0.4564, 0.2918, 0.1779, 1.0, 0.4564, 0.2918, 0.1779, 1.0, 0.4564, 0.2918, 0.1779, 1.0, 0.4564, 0.2918, 0.1779, 1.0, 0.4564, 0.2918, 0.1779, 1.0, 0.04971, 0.0331, 0.02217, 1.0, 0.04971, 0.0331, 0.02217, 1.0, 0.04971, 0.0331, 0.02217, 1.0, 0.04971, 0.0331, 0.02217, 1.0, 0.4564, 0.2918, 0.1779, 1.0, 0.4564, 0.2918, 0.1779, 1.0, 0.4564, 0.2918, 0.1779, 1.0, 0.4564, 0.2918, 0.1779, 1.0, 0.04971, 0.0331, 0.02217, 1.0, 0.04971, 0.0331, 0.02217, 1.0, 0.04971, 0.0331, 0.02217, 1.0, 0.04971, 0.0331, 0.02217, 1.0, 0.04971, 0.0331, 0.02217, 1.0, 0.04971, 0.0331, 0.02217, 1.0, 0.04971, 0.0331, 0.02217, 1.0, 0.04971, 0.0331, 0.02217, 1.0, 0.04971, 0.0331, 0.02217, 1.0, 0.04971, 0.0331, 0.02217, 1.0, 0.4564, 0.2918, 0.1779, 1.0, 0.4564, 0.2918, 0.1779, 1.0, 0.4564, 0.2918, 0.1779, 1.0, 0.4564, 0.2918, 0.1779, 1.0, 0.04971, 0.0331, 0.02217, 1.0, 0.04971, 0.0331, 0.02217, 1.0, 0.04971, 0.0331, 0.02217, 1.0, 0.4564, 0.2918, 0.1779, 1.0, 0.4564, 0.2918, 0.1779, 1.0, 0.4564, 0.2918, 0.1779, 1.0, 0.4564, 0.2918, 0.1779, 1.0, 0.4564, 0.2918, 0.1779, 1.0, 0.4564, 0.2918, 0.1779, 1.0, 0.4564, 0.2918, 0.1779, 1.0, 0.4564, 0.2918, 0.1779, 1.0, 0.4564, 0.2918, 0.1779, 1.0, 0.4564, 0.2918, 0.1779, 1.0, 0.4564, 0.2918, 0.1779, 1.0, 0.4564, 0.2918, 0.1779, 1.0, 0.04971, 0.0331, 0.02217, 1.0, 0.04971, 0.0331, 0.02217, 1.0, 0.04971, 0.0331, 0.02217, 1.0, 0.04971, 0.0331, 0.02217, 1.0, 0.4564, 0.2918, 0.1779, 1.0, 0.4564, 0.2918, 0.1779, 1.0, 0.4564, 0.2918, 0.1779, 1.0, 0.4564, 0.2918, 0.1779, 1.0, 0.4564, 0.2918, 0.1779, 1.0, 0.4564, 0.2918, 0.1779, 1.0, 0.4564, 0.2918, 0.1779, 1.0, 0.4564, 0.2918, 0.1779, 1.0, 0.04971, 0.0331, 0.02217, 1.0, 0.04971, 0.0331, 0.02217, 1.0, 0.04971, 0.0331, 0.02217, 1.0, 0.04971, 0.0331, 0.02217, 1.0, 0.04971, 0.0331, 0.02217, 1.0, 0.04971, 0.0331, 0.02217, 1.0, 0.04971, 0.0331, 0.02217, 1.0, 0.4564, 0.2918, 0.1779, 1.0, 0.4564, 0.2918, 0.1779, 1.0, 0.4564, 0.2918, 0.1779, 1.0, 0.4564, 0.2918, 0.1779, 1.0, 0.4564, 0.2918, 0.1779, 1.0, 0.04971, 0.0331, 0.02217, 1.0, 0.04971, 0.0331, 0.02217, 1.0, 0.04971, 0.0331, 0.02217, 1.0, 0.04971, 0.0331, 0.02217, 1.0, 0.04971, 0.0331, 0.02217, 1.0, 0.04971, 0.0331, 0.02217, 1.0, 0.04971, 0.0331, 0.02217, 1.0, 0.4564, 0.2918, 0.1779, 1.0, 0.4564, 0.2918, 0.1779, 1.0, 0.4564, 0.2918, 0.1779, 1.0, 0.4564, 0.2918, 0.1779, 1.0, 0.4564, 0.2918, 0.1779, 1.0, 0.04971, 0.0331, 0.02217, 1.0, 0.04971, 0.0331, 0.02217, 1.0, 0.04971, 0.0331, 0.02217, 1.0, 0.04971, 0.0331, 0.02217, 1.0, 0.04971, 0.0331, 0.02217, 1.0, 0.4564, 0.2918, 0.1779, 1.0, 0.4564, 0.2918, 0.1779, 1.0, 0.4564, 0.2918, 0.1779, 1.0, 0.4564, 0.2918, 0.1779, 1.0, 0.4564, 0.2918, 0.1779, 1.0, 0.4564, 0.2918, 0.1779, 1.0, 0.4564, 0.2918, 0.1779, 1.0, 0.4564, 0.2918, 0.1779, 1.0, 0.4564, 0.2918, 0.1779, 1.0, 0.4564, 0.2918, 0.1779, 1.0, 0.4564, 0.2918, 0.1779, 1.0, 0.4564, 0.2918, 0.1779, 1.0, 0.4564, 0.2918, 0.1779, 1.0, 0.4564, 0.2918, 0.1779, 1.0, 0.04971, 0.0331, 0.02217, 1.0, 0.04971, 0.0331, 0.02217, 1.0, 0.04971, 0.0331, 0.02217, 1.0, 0.04971, 0.0331, 0.02217, 1.0, 0.04971, 0.0331, 0.02217, 1.0, 0.04971, 0.0331, 0.02217, 1.0, 0.04971, 0.0331, 0.02217, 1.0, 0.04971, 0.0331, 0.02217, 1.0, 0.4564, 0.2918, 0.1779, 1.0, 0.4564, 0.2918, 0.1779, 1.0, 0.4564, 0.2918, 0.1779, 1.0, 0.4564, 0.2918, 0.1779, 1.0, 0.04971, 0.0331, 0.02217, 1.0, 0.04971, 0.0331, 0.02217, 1.0, 0.04971, 0.0331, 0.02217, 1.0, 0.04971, 0.0331, 0.02217, 1.0, 0.04971, 0.0331, 0.02217, 1.0, 0.04971, 0.0331, 0.02217, 1.0, 0.04971, 0.0331, 0.02217, 1.0, 0.04971, 0.0331, 0.02217, 1.0, 0.04971, 0.0331, 0.02217, 1.0, 0.04971, 0.0331, 0.02217, 1.0, 0.04971, 0.0331, 0.02217, 1.0, 0.04971, 0.0331, 0.02217, 1.0, 0.04971, 0.0331, 0.02217, 1.0, 0.04971, 0.0331, 0.02217, 1.0, 0.04971, 0.0331, 0.02217, 1.0, 0.04971, 0.0331, 0.02217, 1.0, 0.04971, 0.0331, 0.02217, 1.0, 0.4564, 0.2918, 0.1779, 1.0, 0.4564, 0.2918, 0.1779, 1.0, 0.4564, 0.2918, 0.1779, 1.0, 0.04971, 0.0331, 0.02217, 1.0, 0.04971, 0.0331, 0.02217, 1.0, 0.04971, 0.0331, 0.02217, 1.0, 0.04971, 0.0331, 0.02217, 1.0, 0.04971, 0.0331, 0.02217, 1.0, 0.04971, 0.0331, 0.02217, 1.0, 0.04971, 0.0331, 0.02217, 1.0, 0.04971, 0.0331, 0.02217, 1.0, 0.04971, 0.0331, 0.02217, 1.0, 0.04971, 0.0331, 0.02217, 1.0, 0.04971, 0.0331, 0.02217, 1.0, 0.04971, 0.0331, 0.02217, 1.0, 0.04971, 0.0331, 0.02217, 1.0, 0.04971, 0.0331, 0.02217, 1.0, 0.04971, 0.0331, 0.02217, 1.0, 0.04971, 0.0331, 0.02217, 1.0, 0.4564, 0.2918, 0.1779, 1.0, 0.4564, 0.2918, 0.1779, 1.0, 0.4564, 0.2918, 0.1779, 1.0, 0.04971, 0.0331, 0.02217, 1.0, 0.04971, 0.0331, 0.02217, 1.0, 0.04971, 0.0331, 0.02217, 1.0, 0.04971, 0.0331, 0.02217, 1.0, 0.04971, 0.0331, 0.02217, 1.0, 0.04971, 0.0331, 0.02217, 1.0, 0.04971, 0.0331, 0.02217, 1.0, 0.04971, 0.0331, 0.02217, 1.0, 0.04971, 0.0331, 0.02217, 1.0, 0.04971, 0.0331, 0.02217, 1.0, 0.04971, 0.0331, 0.02217, 1.0, 0.04971, 0.0331, 0.02217, 1.0, 0.04971, 0.0331, 0.02217, 1.0, 0.04971, 0.0331, 0.02217, 1.0, 0.04971, 0.0331, 0.02217, 1.0, 0.04971, 0.0331, 0.02217, 1.0, 0.04971, 0.0331, 0.02217, 1.0, 0.04971, 0.0331, 0.02217, 1.0, 0.04971, 0.0331, 0.02217, 1.0, 0.04971, 0.0331, 0.02217, 1.0, 0.04971, 0.0331, 0.02217, 1.0, 0.04971, 0.0331, 0.02217, 1.0, 0.04971, 0.0331, 0.02217, 1.0, 0.04971, 0.0331, 0.02217, 1.0, 0.04971, 0.0331, 0.02217, 1.0, 0.04971, 0.0331, 0.02217, 1.0, 0.04971, 0.0331, 0.02217, 1.0, 0.04971, 0.0331, 0.02217, 1.0, 0.04971, 0.0331, 0.02217, 1.0, 0.04971, 0.0331, 0.02217, 1.0, 0.04971, 0.0331, 0.02217, 1.0, 0.04971, 0.0331, 0.02217, 1.0, 0.04971, 0.0331, 0.02217, 1.0, 0.04971, 0.0331, 0.02217, 1.0, 0.04971, 0.0331, 0.02217, 1.0, 0.04971, 0.0331, 0.02217, 1.0, 0.04971, 0.0331, 0.02217, 1.0, 0.04971, 0.0331, 0.02217, 1.0, 0.04971, 0.0331, 0.02217, 1.0, 0.04971, 0.0331, 0.02217, 1.0, 0.04971, 0.0331, 0.02217, 1.0, 0.04971, 0.0331, 0.02217, 1.0, 0.04971, 0.0331, 0.02217, 1.0, 0.04971, 0.0331, 0.02217, 1.0, 0.04971, 0.0331, 0.02217, 1.0, 0.04971, 0.0331, 0.02217, 1.0, 0.04971, 0.0331, 0.02217, 1.0, 0.04971, 0.0331, 0.02217, 1.0, 0.04971, 0.0331, 0.02217, 1.0, 0.04971, 0.0331, 0.02217, 1.0, 0.04971, 0.0331, 0.02217, 1.0, 0.04971, 0.0331, 0.02217, 1.0, 0.04971, 0.0331, 0.02217, 1.0, 0.04971, 0.0331, 0.02217, 1.0, 0.04971, 0.0331, 0.02217, 1.0, 0.04971, 0.0331, 0.02217, 1.0, 0.04971, 0.0331, 0.02217, 1.0, 0.04971, 0.0331, 0.02217, 1.0, 0.04971, 0.0331, 0.02217, 1.0, 0.04971, 0.0331, 0.02217, 1.0, 0.04971, 0.0331, 0.02217, 1.0, 0.04971, 0.0331, 0.02217, 1.0, 0.04971, 0.0331, 0.02217, 1.0, 0.04971, 0.0331, 0.02217, 1.0, 0.04971, 0.0331, 0.02217, 1.0, 0.04971, 0.0331, 0.02217, 1.0, 0.04971, 0.0331, 0.02217, 1.0, 0.04971, 0.0331, 0.02217, 1.0, 0.04971, 0.0331, 0.02217, 1.0, 0.04971, 0.0331, 0.02217, 1.0, 0.04971, 0.0331, 0.02217, 1.0, 0.04971, 0.0331, 0.02217, 1.0, 0.04971, 0.0331, 0.02217, 1.0, 0.04971, 0.0331, 0.02217, 1.0, 0.04971, 0.0331, 0.02217, 1.0, 0.04971, 0.0331, 0.02217, 1.0, 0.04971, 0.0331, 0.02217, 1.0, 0.04971, 0.0331, 0.02217, 1.0, 0.04971, 0.0331, 0.02217, 1.0, 0.04971, 0.0331, 0.02217, 1.0, 0.04971, 0.0331, 0.02217, 1.0, 0.04971, 0.0331, 0.02217, 1.0, 0.04971, 0.0331, 0.02217, 1.0, 0.04971, 0.0331, 0.02217, 1.0, 0.04971, 0.0331, 0.02217, 1.0, 0.04971, 0.0331, 0.02217, 1.0, 0.04971, 0.0331, 0.02217, 1.0, 0.04971, 0.0331, 0.02217, 1.0, 0.04971, 0.0331, 0.02217, 1.0, 0.04971, 0.0331, 0.02217, 1.0, 0.04971, 0.0331, 0.02217, 1.0, 0.04971, 0.0331, 0.02217, 1.0, 0.04971, 0.0331, 0.02217, 1.0, 0.04971, 0.0331, 0.02217, 1.0, 0.04971, 0.0331, 0.02217, 1.0, 0.04971, 0.0331, 0.02217, 1.0, 0.04971, 0.0331, 0.02217, 1.0, 0.04971, 0.0331, 0.02217, 1.0, 0.04971, 0.0331, 0.02217, 1.0, 0.04971, 0.0331, 0.02217, 1.0, 0.04971, 0.0331, 0.02217, 1.0, 0.04971, 0.0331, 0.02217, 1.0, 0.04971, 0.0331, 0.02217, 1.0, 0.04971, 0.0331, 0.02217, 1.0, 0.04971, 0.0331, 0.02217, 1.0, 0.04971, 0.0331, 0.02217, 1.0, 0.04971, 0.0331, 0.02217, 1.0, 0.04971, 0.0331, 0.02217, 1.0, 0.04971, 0.0331, 0.02217, 1.0, 0.04971, 0.0331, 0.02217, 1.0, 0.04971, 0.0331, 0.02217, 1.0, 0.04971, 0.0331, 0.02217, 1.0, 0.04971, 0.0331, 0.02217, 1.0, 0.04971, 0.0331, 0.02217, 1.0, 0.04971, 0.0331, 0.02217, 1.0, 0.04971, 0.0331, 0.02217, 1.0, 0.04971, 0.0331, 0.02217, 1.0, 0.04971, 0.0331, 0.02217, 1.0, 0.04971, 0.0331, 0.02217, 1.0, 0.04971, 0.0331, 0.02217, 1.0, 0.04971, 0.0331, 0.02217, 1.0, 0.04971, 0.0331, 0.02217, 1.0, 0.04971, 0.0331, 0.02217, 1.0, 0.04971, 0.0331, 0.02217, 1.0, 0.04971, 0.0331, 0.02217, 1.0, 0.04971, 0.0331, 0.02217, 1.0, 0.04971, 0.0331, 0.02217, 1.0, 0.04971, 0.0331, 0.02217, 1.0, 0.04971, 0.0331, 0.02217, 1.0, 0.04971, 0.0331, 0.02217, 1.0, 0.04971, 0.0331, 0.02217, 1.0, 0.04971, 0.0331, 0.02217, 1.0, 0.04971, 0.0331, 0.02217, 1.0, 0.04971, 0.0331, 0.02217, 1.0, 0.04971, 0.0331, 0.02217, 1.0, 0.04971, 0.0331, 0.02217, 1.0, 0.04971, 0.0331, 0.02217, 1.0, 0.04971, 0.0331, 0.02217, 1.0, 0.04971, 0.0331, 0.02217, 1.0, 0.04971, 0.0331, 0.02217, 1.0, 0.04971, 0.0331, 0.02217, 1.0, 0.04971, 0.0331, 0.02217, 1.0, 0.4564, 0.2918, 0.1779, 1.0, 0.4564, 0.2918, 0.1779, 1.0, 0.4564, 0.2918, 0.1779, 1.0, 0.04519, 0.06848, 0.4793, 1.0, 0.04519, 0.06848, 0.4793, 1.0, 0.04519, 0.06848, 0.4793, 1.0, 0.04519, 0.06848, 0.4793, 1.0, 0.4564, 0.2918, 0.1779, 1.0, 0.4564, 0.2918, 0.1779, 1.0, 0.4564, 0.2918, 0.1779, 1.0, 0.4564, 0.2918, 0.1779, 1.0, 0.4564, 0.2918, 0.1779, 1.0, 0.4564, 0.2918, 0.1779, 1.0, 0.04519, 0.06848, 0.4793, 1.0, 0.04519, 0.06848, 0.4793, 1.0, 0.04519, 0.06848, 0.4793, 1.0, 0.04519, 0.06848, 0.4793, 1.0, 0.04519, 0.06848, 0.4793, 1.0, 0.04519, 0.06848, 0.4793, 1.0, 0.04519, 0.06848, 0.4793, 1.0, 0.04519, 0.06848, 0.4793, 1.0, 0.04519, 0.06848, 0.4793, 1.0, 0.04519, 0.06848, 0.4793, 1.0, 0.04519, 0.06848, 0.4793, 1.0, 0.04519, 0.06848, 0.4793, 1.0, 0.04519, 0.06848, 0.4793, 1.0, 0.04519, 0.06848, 0.4793, 1.0, 0.04519, 0.06848, 0.4793, 1.0, 0.04519, 0.06848, 0.4793, 1.0, 0.04519, 0.06848, 0.4793, 1.0, 0.04519, 0.06848, 0.4793, 1.0, 0.04519, 0.06848, 0.4793, 1.0, 0.04519, 0.06848, 0.4793, 1.0, 0.04519, 0.06848, 0.4793, 1.0, 0.04519, 0.06848, 0.4793, 1.0, 0.04519, 0.06848, 0.4793, 1.0, 0.04519, 0.06848, 0.4793, 1.0, 0.04519, 0.06848, 0.4793, 1.0, 0.04519, 0.06848, 0.4793, 1.0, 0.04519, 0.06848, 0.4793, 1.0, 0.04519, 0.06848, 0.4793, 1.0, 0.04519, 0.06848, 0.4793, 1.0, 0.04519, 0.06848, 0.4793, 1.0, 0.04519, 0.06848, 0.4793, 1.0, 0.04519, 0.06848, 0.4793, 1.0, 0.04519, 0.06848, 0.4793, 1.0, 0.04519, 0.06848, 0.4793, 1.0, 0.04519, 0.06848, 0.4793, 1.0, 0.04519, 0.06848, 0.4793, 1.0, 0.04519, 0.06848, 0.4793, 1.0, 0.04519, 0.06848, 0.4793, 1.0, 0.04519, 0.06848, 0.4793, 1.0, 0.04519, 0.06848, 0.4793, 1.0, 0.04519, 0.06848, 0.4793, 1.0, 0.04519, 0.06848, 0.4793, 1.0, 0.04519, 0.06848, 0.4793, 1.0, 0.04519, 0.06848, 0.4793, 1.0, 0.04519, 0.06848, 0.4793, 1.0, 0.04519, 0.06848, 0.4793, 1.0, 0.04519, 0.06848, 0.4793, 1.0, 0.04519, 0.06848, 0.4793, 1.0, 0.04519, 0.06848, 0.4793, 1.0, 0.04519, 0.06848, 0.4793, 1.0, 0.04519, 0.06848, 0.4793, 1.0, 0.04519, 0.06848, 0.4793, 1.0, 0.04519, 0.06848, 0.4793, 1.0, 0.04519, 0.06848, 0.4793, 1.0, 0.04519, 0.06848, 0.4793, 1.0, 0.04519, 0.06848, 0.4793, 1.0, 0.04519, 0.06848, 0.4793, 1.0, 0.04519, 0.06848, 0.4793, 1.0, 0.04519, 0.06848, 0.4793, 1.0, 0.04519, 0.06848, 0.4793, 1.0, 0.04519, 0.06848, 0.4793, 1.0, 0.04519, 0.06848, 0.4793, 1.0, 0.04519, 0.06848, 0.4793, 1.0, 0.04519, 0.06848, 0.4793, 1.0, 0.04519, 0.06848, 0.4793, 1.0, 0.04519, 0.06848, 0.4793, 1.0, 0.04519, 0.06848, 0.4793, 1.0, 0.04519, 0.06848, 0.4793, 1.0, 0.04519, 0.06848, 0.4793, 1.0, 0.04519, 0.06848, 0.4793, 1.0, 0.04519, 0.06848, 0.4793, 1.0, 0.04519, 0.06848, 0.4793, 1.0, 0.04519, 0.06848, 0.4793, 1.0, 0.04519, 0.06848, 0.4793, 1.0, 0.04519, 0.06848, 0.4793, 1.0, 0.04519, 0.06848, 0.4793, 1.0, 0.04519, 0.06848, 0.4793, 1.0, 0.04519, 0.06848, 0.4793, 1.0, 0.04519, 0.06848, 0.4793, 1.0, 0.04519, 0.06848, 0.4793, 1.0, 0.04519, 0.06848, 0.4793, 1.0, 0.04519, 0.06848, 0.4793, 1.0, 0.04519, 0.06848, 0.4793, 1.0, 0.04519, 0.06848, 0.4793, 1.0, 0.04519, 0.06848, 0.4793, 1.0, 0.04519, 0.06848, 0.4793, 1.0, 0.04519, 0.06848, 0.4793, 1.0, 0.04519, 0.06848, 0.4793, 1.0, 0.04519, 0.06848, 0.4793, 1.0, 0.04519, 0.06848, 0.4793, 1.0, 0.04519, 0.06848, 0.4793, 1.0, 0.04519, 0.06848, 0.4793, 1.0, 0.6514, 0.4969, 0.02519, 1.0, 0.6514, 0.4969, 0.02519, 1.0, 0.6514, 0.4969, 0.02519, 1.0, 0.6514, 0.4969, 0.02519, 1.0, 0.4564, 0.2918, 0.1779, 1.0, 0.4564, 0.2918, 0.1779, 1.0, 0.4564, 0.2918, 0.1779, 1.0, 0.4564, 0.2918, 0.1779, 1.0, 0.4564, 0.2918, 0.1779, 1.0, 0.4564, 0.2918, 0.1779, 1.0, 0.4564, 0.2918, 0.1779, 1.0, 0.4564, 0.2918, 0.1779, 1.0, 0.4564, 0.2918, 0.1779, 1.0, 0.4564, 0.2918, 0.1779, 1.0, 0.4564, 0.2918, 0.1779, 1.0, 0.4564, 0.2918, 0.1779, 1.0, 0.4564, 0.2918, 0.1779, 1.0, 0.4564, 0.2918, 0.1779, 1.0, 0.4564, 0.2918, 0.1779, 1.0, 0.4564, 0.2918, 0.1779, 1.0, 0.6514, 0.4969, 0.02519, 1.0, 0.6514, 0.4969, 0.02519, 1.0, 0.6514, 0.4969, 0.02519, 1.0, 0.6514, 0.4969, 0.02519, 1.0, 0.6514, 0.4969, 0.02519, 1.0, 0.6514, 0.4969, 0.02519, 1.0, 0.6514, 0.4969, 0.02519, 1.0, 0.6514, 0.4969, 0.02519, 1.0, 0.6514, 0.4969, 0.02519, 1.0, 0.6514, 0.4969, 0.02519, 1.0, 0.6514, 0.4969, 0.02519, 1.0, 0.6514, 0.4969, 0.02519, 1.0, 0.6514, 0.4969, 0.02519, 1.0, 0.6514, 0.4969, 0.02519, 1.0, 0.6514, 0.4969, 0.02519, 1.0, 0.6514, 0.4969, 0.02519, 1.0, 0.6514, 0.4969, 0.02519, 1.0, 0.6514, 0.4969, 0.02519, 1.0, 0.6514, 0.4969, 0.02519, 1.0, 0.6514, 0.4969, 0.02519, 1.0, 0.6514, 0.4969, 0.02519, 1.0, 0.6514, 0.4969, 0.02519, 1.0, 0.6514, 0.4969, 0.02519, 1.0, 0.6514, 0.4969, 0.02519, 1.0, 0.6514, 0.4969, 0.02519, 1.0, 0.6514, 0.4969, 0.02519, 1.0, 0.6514, 0.4969, 0.02519, 1.0, 0.6514, 0.4969, 0.02519, 1.0, 0.6514, 0.4969, 0.02519, 1.0, 0.6514, 0.4969, 0.02519, 1.0, 0.6514, 0.4969, 0.02519, 1.0, 0.6514, 0.4969, 0.02519, 1.0, 0.6514, 0.4969, 0.02519, 1.0, 0.6514, 0.4969, 0.02519, 1.0, 0.6514, 0.4969, 0.02519, 1.0, 0.6514, 0.4969, 0.02519, 1.0, 0.6514, 0.4969, 0.02519, 1.0, 0.6514, 0.4969, 0.02519, 1.0, 0.6514, 0.4969, 0.02519, 1.0, 0.6514, 0.4969, 0.02519, 1.0, 0.6514, 0.4969, 0.02519, 1.0, 0.6514, 0.4969, 0.02519, 1.0, 0.6514, 0.4969, 0.02519, 1.0, 0.6514, 0.4969, 0.02519, 1.0, 0.04519, 0.06848, 0.4793, 1.0, 0.04519, 0.06848, 0.4793, 1.0, 0.04519, 0.06848, 0.4793, 1.0, 0.04519, 0.06848, 0.4793, 1.0, 0.04519, 0.06848, 0.4793, 1.0, 0.04519, 0.06848, 0.4793, 1.0, 0.04519, 0.06848, 0.4793, 1.0, 0.04519, 0.06848, 0.4793, 1.0, 0.04519, 0.06848, 0.4793, 1.0, 0.04519, 0.06848, 0.4793, 1.0, 0.04519, 0.06848, 0.4793, 1.0, 0.04519, 0.06848, 0.4793, 1.0, 0.04519, 0.06848, 0.4793, 1.0, 0.04519, 0.06848, 0.4793, 1.0, 0.04519, 0.06848, 0.4793, 1.0, 0.04519, 0.06848, 0.4793, 1.0, 0.04519, 0.06848, 0.4793, 1.0, 0.04519, 0.06848, 0.4793, 1.0, 0.04519, 0.06848, 0.4793, 1.0, 0.04519, 0.06848, 0.4793, 1.0, 0.04519, 0.06848, 0.4793, 1.0, 0.04519, 0.06848, 0.4793, 1.0, 0.04519, 0.06848, 0.4793, 1.0, 0.04519, 0.06848, 0.4793, 1.0, 0.04519, 0.06848, 0.4793, 1.0, 0.04519, 0.06848, 0.4793, 1.0, 0.04519, 0.06848, 0.4793, 1.0, 0.04519, 0.06848, 0.4793, 1.0, 0.04519, 0.06848, 0.4793, 1.0, 0.04519, 0.06848, 0.4793, 1.0, 0.04519, 0.06848, 0.4793, 1.0, 0.04519, 0.06848, 0.4793, 1.0, 0.04519, 0.06848, 0.4793, 1.0, 0.04519, 0.06848, 0.4793, 1.0, 0.04519, 0.06848, 0.4793, 1.0, 0.04519, 0.06848, 0.4793, 1.0, 0.04519, 0.06848, 0.4793, 1.0, 0.04519, 0.06848, 0.4793, 1.0, 0.04519, 0.06848, 0.4793, 1.0, 0.04519, 0.06848, 0.4793, 1.0, 0.04519, 0.06848, 0.4793, 1.0, 0.04519, 0.06848, 0.4793, 1.0, 0.04519, 0.06848, 0.4793, 1.0, 0.04519, 0.06848, 0.4793, 1.0, 0.04519, 0.06848, 0.4793, 1.0, 0.04519, 0.06848, 0.4793, 1.0, 0.04519, 0.06848, 0.4793, 1.0, 0.04519, 0.06848, 0.4793, 1.0, 0.4564, 0.2918, 0.1779, 1.0, 0.4564, 0.2918, 0.1779, 1.0, 0.4564, 0.2918, 0.1779, 1.0, 0.4564, 0.2918, 0.1779, 1.0, 0.4564, 0.2918, 0.1779, 1.0, 0.4564, 0.2918, 0.1779, 1.0, 0.4564, 0.2918, 0.1779, 1.0, 0.4564, 0.2918, 0.1779, 1.0, 0.4564, 0.2918, 0.1779, 1.0, 0.4564, 0.2918, 0.1779, 1.0, 0.4564, 0.2918, 0.1779, 1.0, 0.4564, 0.2918, 0.1779, 1.0, 0.4564, 0.2918, 0.1779, 1.0, 0.4564, 0.2918, 0.1779, 1.0, 0.4564, 0.2918, 0.1779, 1.0, 0.4564, 0.2918, 0.1779, 1.0, 0.4564, 0.2918, 0.1779, 1.0, 0.4564, 0.2918, 0.1779, 1.0, 0.4564, 0.2918, 0.1779, 1.0, 0.4564, 0.2918, 0.1779, 1.0, 0.4564, 0.2918, 0.1779, 1.0, 0.4564, 0.2918, 0.1779, 1.0, 0.4564, 0.2918, 0.1779, 1.0, 0.4564, 0.2918, 0.1779, 1.0, 0.4564, 0.2918, 0.1779, 1.0, 0.4564, 0.2918, 0.1779, 1.0, 0.4564, 0.2918, 0.1779, 1.0, 0.4564, 0.2918, 0.1779, 1.0, 0.4564, 0.2918, 0.1779, 1.0, 0.4564, 0.2918, 0.1779, 1.0, 0.4564, 0.2918, 0.1779, 1.0, 0.4564, 0.2918, 0.1779, 1.0, 0.4564, 0.2918, 0.1779, 1.0, 0.4564, 0.2918, 0.1779, 1.0, 0.4564, 0.2918, 0.1779, 1.0, 0.4564, 0.2918, 0.1779, 1.0, 0.4564, 0.2918, 0.1779, 1.0, 0.4564, 0.2918, 0.1779, 1.0, 0.4564, 0.2918, 0.1779, 1.0, 0.4564, 0.2918, 0.1779, 1.0, 0.4564, 0.2918, 0.1779, 1.0, 0.4564, 0.2918, 0.1779, 1.0, 0.4564, 0.2918, 0.1779, 1.0, 0.4564, 0.2918, 0.1779, 1.0, 0.4564, 0.2918, 0.1779, 1.0, 0.4564, 0.2918, 0.1779, 1.0, 0.4564, 0.2918, 0.1779, 1.0, 0.4564, 0.2918, 0.1779, 1.0, 0.4564, 0.2918, 0.1779, 1.0, 0.4564, 0.2918, 0.1779, 1.0, 0.4564, 0.2918, 0.1779, 1.0, 0.4564, 0.2918, 0.1779, 1.0, 0.4564, 0.2918, 0.1779, 1.0, 0.4564, 0.2918, 0.1779, 1.0, 0.4564, 0.2918, 0.1779, 1.0, 0.4564, 0.2918, 0.1779, 1.0, 0.4564, 0.2918, 0.1779, 1.0, 0.4564, 0.2918, 0.1779, 1.0, 0.4564, 0.2918, 0.1779, 1.0, 0.4564, 0.2918, 0.1779, 1.0, 0.4564, 0.2918, 0.1779, 1.0, 0.4564, 0.2918, 0.1779, 1.0, 0.4564, 0.2918, 0.1779, 1.0, 0.4564, 0.2918, 0.1779, 1.0, 0.4564, 0.2918, 0.1779, 1.0, 0.4564, 0.2918, 0.1779, 1.0, 0.4564, 0.2918, 0.1779, 1.0, 0.4564, 0.2918, 0.1779, 1.0, 0.4564, 0.2918, 0.1779, 1.0, 0.4564, 0.2918, 0.1779, 1.0, 0.4564, 0.2918, 0.1779, 1.0, 0.4564, 0.2918, 0.1779, 1.0, 0.4564, 0.2918, 0.1779, 1.0, 0.4564, 0.2918, 0.1779, 1.0, 0.4564, 0.2918, 0.1779, 1.0, 0.4564, 0.2918, 0.1779, 1.0, 0.4564, 0.2918, 0.1779, 1.0, 0.4564, 0.2918, 0.1779, 1.0, 0.4564, 0.2918, 0.1779, 1.0, 0.4564, 0.2918, 0.1779, 1.0, 0.4564, 0.2918, 0.1779, 1.0, 0.4564, 0.2918, 0.1779, 1.0, 0.4564, 0.2918, 0.1779, 1.0, 0.4564, 0.2918, 0.1779, 1.0, 0.4564, 0.2918, 0.1779, 1.0, 0.4564, 0.2918, 0.1779, 1.0, 0.4564, 0.2918, 0.1779, 1.0, 0.4564, 0.2918, 0.1779, 1.0, 0.4564, 0.2918, 0.1779, 1.0, 0.4564, 0.2918, 0.1779, 1.0, 0.4564, 0.2918, 0.1779, 1.0, 0.4564, 0.2918, 0.1779, 1.0, 0.4564, 0.2918, 0.1779, 1.0, 0.4564, 0.2918, 0.1779, 1.0, 0.4564, 0.2918, 0.1779, 1.0, 0.4564, 0.2918, 0.1779, 1.0, 0.4564, 0.2918, 0.1779, 1.0, 0.4564, 0.2918, 0.1779, 1.0, 0.4564, 0.2918, 0.1779, 1.0, 0.4564, 0.2918, 0.1779, 1.0, 0.4564, 0.2918, 0.1779, 1.0, 0.4564, 0.2918, 0.1779, 1.0, 0.4564, 0.2918, 0.1779, 1.0, 0.4564, 0.2918, 0.1779, 1.0, 0.4564, 0.2918, 0.1779, 1.0, 0.4564, 0.2918, 0.1779, 1.0, 0.4564, 0.2918, 0.1779, 1.0, 0.4564, 0.2918, 0.1779, 1.0, 0.4564, 0.2918, 0.1779, 1.0, 0.4564, 0.2918, 0.1779, 1.0, 0.4564, 0.2918, 0.1779, 1.0, 0.4564, 0.2918, 0.1779, 1.0, 0.4564, 0.2918, 0.1779, 1.0, 0.4564, 0.2918, 0.1779, 1.0, 0.4564, 0.2918, 0.1779, 1.0, 0.4564, 0.2918, 0.1779, 1.0, 0.4564, 0.2918, 0.1779, 1.0, 0.4564, 0.2918, 0.1779, 1.0, 0.4564, 0.2918, 0.1779, 1.0, 0.4564, 0.2918, 0.1779, 1.0, 0.4564, 0.2918, 0.1779, 1.0, 0.4564, 0.2918, 0.1779, 1.0, 0.4564, 0.2918, 0.1779, 1.0, 0.4564, 0.2918, 0.1779, 1.0, 0.4564, 0.2918, 0.1779, 1.0, 0.4564, 0.2918, 0.1779, 1.0, 0.4564, 0.2918, 0.1779, 1.0, 0.4564, 0.2918, 0.1779, 1.0, 0.4564, 0.2918, 0.1779, 1.0, 0.4564, 0.2918, 0.1779, 1.0, 0.4564, 0.2918, 0.1779, 1.0, 0.4564, 0.2918, 0.1779, 1.0, 0.4564, 0.2918, 0.1779, 1.0, 0.4564, 0.2918, 0.1779, 1.0, 0.4564, 0.2918, 0.1779, 1.0, 0.4564, 0.2918, 0.1779, 1.0, 0.4564, 0.2918, 0.1779, 1.0, 0.4564, 0.2918, 0.1779, 1.0, 0.4564, 0.2918, 0.1779, 1.0, 0.4564, 0.2918, 0.1779, 1.0, 0.4564, 0.2918, 0.1779, 1.0, 0.4564, 0.2918, 0.1779, 1.0, 0.4564, 0.2918, 0.1779, 1.0, 0.4564, 0.2918, 0.1779, 1.0, 0.4564, 0.2918, 0.1779, 1.0, 0.4564, 0.2918, 0.1779, 1.0, 0.4564, 0.2918, 0.1779, 1.0, 0.4564, 0.2918, 0.1779, 1.0, 0.4564, 0.2918, 0.1779, 1.0, 0.4564, 0.2918, 0.1779, 1.0, 0.4564, 0.2918, 0.1779, 1.0, 0.4564, 0.2918, 0.1779, 1.0, 0.4564, 0.2918, 0.1779, 1.0, 0.4564, 0.2918, 0.1779, 1.0, 0.4564, 0.2918, 0.1779, 1.0, 0.4564, 0.2918, 0.1779, 1.0, 0.4564, 0.2918, 0.1779, 1.0, 0.4564, 0.2918, 0.1779, 1.0, 0.4564, 0.2918, 0.1779, 1.0, 0.4564, 0.2918, 0.1779, 1.0, 0.4564, 0.2918, 0.1779, 1.0, 0.4564, 0.2918, 0.1779, 1.0, 0.4564, 0.2918, 0.1779, 1.0, 0.4564, 0.2918, 0.1779, 1.0, 0.4564, 0.2918, 0.1779, 1.0, 0.4564, 0.2918, 0.1779, 1.0, 0.4564, 0.2918, 0.1779, 1.0, 0.4564, 0.2918, 0.1779, 1.0, 0.4564, 0.2918, 0.1779, 1.0, 0.4564, 0.2918, 0.1779, 1.0, 0.4564, 0.2918, 0.1779, 1.0, 0.4564, 0.2918, 0.1779, 1.0, 0.4564, 0.2918, 0.1779, 1.0, 0.4564, 0.2918, 0.1779, 1.0, 0.4564, 0.2918, 0.1779, 1.0, 0.4564, 0.2918, 0.1779, 1.0, 0.4564, 0.2918, 0.1779, 1.0, 0.4564, 0.2918, 0.1779, 1.0, 0.4564, 0.2918, 0.1779, 1.0, 0.4564, 0.2918, 0.1779, 1.0, 0.4564, 0.2918, 0.1779, 1.0, 0.4564, 0.2918, 0.1779, 1.0, 0.4564, 0.2918, 0.1779, 1.0, 0.4564, 0.2918, 0.1779, 1.0, 0.4564, 0.2918, 0.1779, 1.0, 0.4564, 0.2918, 0.1779, 1.0, 0.4564, 0.2918, 0.1779, 1.0, 0.4564, 0.2918, 0.1779, 1.0, 0.4564, 0.2918, 0.1779, 1.0, 0.4564, 0.2918, 0.1779, 1.0, 0.4564, 0.2918, 0.1779, 1.0, 0.4564, 0.2918, 0.1779, 1.0])
me_cube_008.materials.append(mat_material_007)
me_cube_008.use_remesh_fix_poles = True
me_cube_008.use_remesh_preserve_attributes = False
me_cube_008.use_paint_bone_selection = False
me_cube_008.use_paint_mask = True
me_cube_008.update()
arm_armature = bpy.data.armatures.new('Armature')  # bones are not reproduced

# ---- objects
ob_light = bpy.data.objects.new('Light', light_light)
ob_camera = bpy.data.objects.new('Camera', cam_camera)
ob_armature = bpy.data.objects.new('Armature', arm_armature)
ob_cube = bpy.data.objects.new('Cube', me_cube_008)

# ---- transforms, parenting, visibility, modifiers, constraints
ob_light.location = (3.84, 1.754, 6.191)
ob_light.rotation_euler = (0.6503, 0.05522, 1.866)
ob_light.scale = (1.073, 1.073, 1.073)
ob_light.lock_rotations_4d = False
ob_light.empty_display_type = 'ARROWS'
ob_light.color = (0.0, 0.0, 0.0, 0.0)
ob_light.lineart.crease_threshold = 0.0
ob_camera.location = (5.398, -5.412, 7.415)
ob_camera.rotation_euler = (0.7854, 0.0, 0.7854)
ob_camera.lock_rotations_4d = False
ob_camera.empty_display_type = 'ARROWS'
ob_camera.color = (0.0, 0.0, 0.0, 0.0)
ob_camera.display_type = 'WIRE'
ob_camera.lineart.crease_threshold = 0.0
ob_armature.location = (-0.5186, 0.6801, 0.01006)
ob_armature.scale = (1.213, 1.213, 1.213)
ob_armature.show_in_front = True
ob_armature.lineart.crease_threshold = 0.0
ob_cube.location = (-0.771, 0.6004, -2.657)
ob_cube.scale = (1.13, 1.13, 1.13)
_vg = ob_cube.vertex_groups.new(name='color-face')
_vg.add([45, 47, 52, 77, 83, 87, 90, 94, 100, 153, 154, 155, 156, 157, 158, 159, 160, 161, 162, 163, 164, 165, 166, 167, 168, 169, 170, 171, 173, 174, 175, 176, 177, 178, 181, 182, 184, 185, 186, 189, 201, 202, 203, 204, 205, 206, 207, 244, 245, 246, 247, 248, 273, 274, 275, 276, 277], 1.0, 'REPLACE')
_vg = ob_cube.vertex_groups.new(name='color-arms')
_vg.add([1, 3, 5, 7, 16, 17, 18, 19, 28, 29, 30, 31, 32, 33, 34, 35, 36, 37, 38, 39, 40, 41, 42, 43, 64, 65, 66, 67, 68, 69, 70, 71, 72, 73, 74, 75, 101, 102, 103, 104, 105, 106, 107, 108, 109, 110, 111, 112, 113, 114, 115, 116, 117, 118, 119, 120, 121, 122, 123, 124, 125, 126, 127, 128, 129, 130, 131, 132, 133, 134, 135, 136, 137, 138, 139, 140, 141, 142, 143, 144, 145, 146, 147, 148, 149, 150, 151, 152, 302, 303, 304, 305, 306, 307, 308, 309, 310, 311, 312, 313, 314, 315, 316, 317, 318, 319, 320, 321, 322, 323, 324, 325, 326, 327, 328, 329, 330, 331, 332, 333, 334, 335, 336, 337, 338, 339, 340, 341, 342, 343, 344, 345, 346, 347, 348, 349], 1.0, 'REPLACE')
_vg = ob_cube.vertex_groups.new(name='color-hair')
_vg.add([163, 164, 167, 171, 172, 175, 179, 180, 182, 183, 184, 187, 188, 190, 191, 192, 193, 194, 195, 196, 197, 198, 199, 200, 201, 202, 203, 204, 205, 206, 207, 208, 209, 210, 211, 212, 213, 214, 215, 216, 217, 218, 219, 220, 221, 222, 223, 224, 225, 226, 227, 228, 229, 230, 231, 232, 233, 234, 235, 236, 237, 238, 239, 240, 241, 242, 243, 244], 1.0, 'REPLACE')
_vg = ob_cube.vertex_groups.new(name='color-dress')
_vg.add([0, 1, 2, 3, 4, 5, 6, 7, 8, 9, 10, 11, 12, 13, 14, 15, 16, 17, 18, 19, 20, 21, 22, 23, 24, 25, 26, 27, 44, 46, 48, 49, 50, 51, 52, 53, 54, 55, 56, 57, 58, 59, 60, 61, 62, 63, 64, 65, 66, 67, 76, 78, 79, 80, 81, 82, 84, 85, 86, 88, 89, 91, 92, 93, 95, 96, 97, 98, 99, 153, 155, 157, 158, 159, 160, 249, 250, 251, 252, 253, 254, 255, 256, 257, 258, 259, 260, 261, 262, 263, 264, 265, 266, 267, 268, 269, 270, 271, 272, 273, 274, 275, 276, 277, 278, 279, 280, 281, 282, 283, 284, 285, 286, 287, 288, 289, 290, 291, 292, 293, 294, 295, 296, 297, 298, 299, 300, 301], 1.0, 'REPLACE')
_vg = ob_cube.vertex_groups.new(name='color-belt')
_vg.add([12, 13, 14, 15, 50, 51, 60, 61, 80, 85, 92, 97, 278, 279, 280, 281, 282, 283, 284, 285, 286, 287, 288, 289], 1.0, 'REPLACE')
_vg = ob_cube.vertex_groups.new(name='head')
_vg.add([45, 47, 77, 83, 87, 90, 94, 100, 161, 162, 163, 164, 165, 166, 167, 168, 169, 170, 171, 172, 173, 174, 175, 176, 177, 178, 179, 180, 181, 182, 183, 184, 185, 186, 187, 188, 189, 190, 191, 192, 193, 194, 195, 196, 197, 198, 199, 200, 201, 202, 203, 204, 205, 206, 207, 208, 209, 210, 211, 212, 213, 214, 215, 244, 245, 246, 247, 248], 1.0, 'REPLACE')
_vg = ob_cube.vertex_groups.new(name='pony1')
_vg.add([212, 213, 214, 215, 216, 217, 218, 219, 220, 221, 222, 223], 1.0, 'REPLACE')
_vg = ob_cube.vertex_groups.new(name='pony2')
_vg.add([220, 221, 222, 223, 224, 225, 226, 227, 228, 229, 230, 231, 232, 233, 234, 235], 1.0, 'REPLACE')
_vg = ob_cube.vertex_groups.new(name='pony3')
_vg.add([232, 233, 234, 235, 236, 237, 238, 239, 240, 241, 242, 243], 1.0, 'REPLACE')
_vg = ob_cube.vertex_groups.new(name='arm.upper.left')
_vg.add([1, 3, 16, 17, 64, 67, 308, 309, 310, 311, 312, 313, 320, 321, 322, 323, 324, 325, 332, 333, 334, 335, 336, 337], 1.0, 'REPLACE')
_vg = ob_cube.vertex_groups.new(name='arm.lower.left')
_vg.add([28, 29, 30, 31, 36, 37, 38, 39, 68, 69, 72, 73, 101, 102, 103, 104, 105, 106, 113, 114, 115, 116, 117, 118, 131, 132, 133, 134, 135, 136, 141, 142, 143, 144, 149, 150, 151, 152, 320, 321, 322, 323, 324, 325, 344, 345, 346, 347, 348, 349], 1.0, 'REPLACE')
_vg = ob_cube.vertex_groups.new(name='arm.upper.right')
_vg.add([5, 7, 18, 19, 65, 66, 302, 303, 304, 305, 306, 307, 314, 315, 316, 317, 318, 319, 326, 327, 328, 329, 330, 331], 1.0, 'REPLACE')
_vg = ob_cube.vertex_groups.new(name='arm.lower.right')
_vg.add([32, 33, 34, 35, 40, 41, 42, 43, 70, 71, 74, 75, 107, 108, 109, 110, 111, 112, 119, 120, 121, 122, 123, 124, 125, 126, 127, 128, 129, 130, 137, 138, 139, 140, 145, 146, 147, 148, 314, 315, 316, 317, 318, 319, 338, 339, 340, 341, 342, 343], 1.0, 'REPLACE')
_vg = ob_cube.vertex_groups.new(name='spine')
_vg.add([1, 3, 5, 7, 12, 13, 14, 15, 16, 17, 18, 19, 20, 21, 22, 23, 24, 25, 26, 27, 45, 47, 50, 51, 52, 53, 55, 57, 60, 61, 62, 63, 64, 65, 66, 67, 77, 80, 81, 83, 85, 86, 87, 90, 92, 93, 94, 97, 98, 100, 153, 154, 155, 156, 157, 158, 159, 160, 273, 274, 275, 276, 277, 278, 279, 280, 281, 282, 283, 284, 285, 286, 287, 288, 289, 290, 291, 292, 293, 294, 295, 296, 297, 298, 299, 300, 301], 1.0, 'REPLACE')
_vg = ob_cube.vertex_groups.new(name='leg.upper.right')
_vg.add([10, 11, 48, 49, 58, 79, 84, 250, 251, 253, 254, 256, 257, 258, 291, 292, 294, 295, 297, 298, 299], 1.0, 'REPLACE')
_vg = ob_cube.vertex_groups.new(name='leg.lower.right')
_vg.add([4, 6, 44, 46, 56, 78, 82, 250, 251, 253, 254, 256, 257, 258, 262, 263, 264, 265, 267, 268, 269], 1.0, 'REPLACE')
_vg = ob_cube.vertex_groups.new(name='leg.upper.left')
_vg.add([8, 9, 48, 49, 59, 91, 96, 249, 252, 253, 254, 255, 259, 260, 290, 293, 294, 295, 296, 300, 301], 1.0, 'REPLACE')
_vg = ob_cube.vertex_groups.new(name='leg.lower.left')
_vg.add([0, 2, 44, 46, 54, 89, 95, 249, 252, 253, 254, 255, 259, 260, 261, 264, 265, 266, 270, 271, 272], 1.0, 'REPLACE')
_m = ob_cube.modifiers.new('Armature', 'ARMATURE')
_m.object = ob_armature

# ---- collection membership
col_collection.objects.link(ob_light)
col_collection.objects.link(ob_camera)
col_collection.objects.link(ob_armature)
col_collection.objects.link(ob_cube)

# ---- scene / render settings (as saved in the file)
scene.camera = ob_camera
scene.frame_start = 0; scene.frame_end = 195; scene.frame_set(25)
scene.render.engine = 'BLENDER_EEVEE_NEXT'
scene.render.image_settings.color_depth = '16'
scene.render.resolution_x = 64
scene.render.resolution_y = 64
scene.render.pixel_aspect_y = 1.414
scene.render.film_transparent = True
scene.render.use_freestyle = True
scene.cycles.use_denoising = False
scene.cycles.samples = 128
scene.cycles.sampling_pattern = 'TABULATED_SOBOL'
scene.cycles.use_adaptive_sampling = False
scene.cycles.use_light_tree = False
scene.view_settings.view_transform = 'Filmic'
scene.view_settings.exposure = 3.0
bpy.context.view_layer.update()
